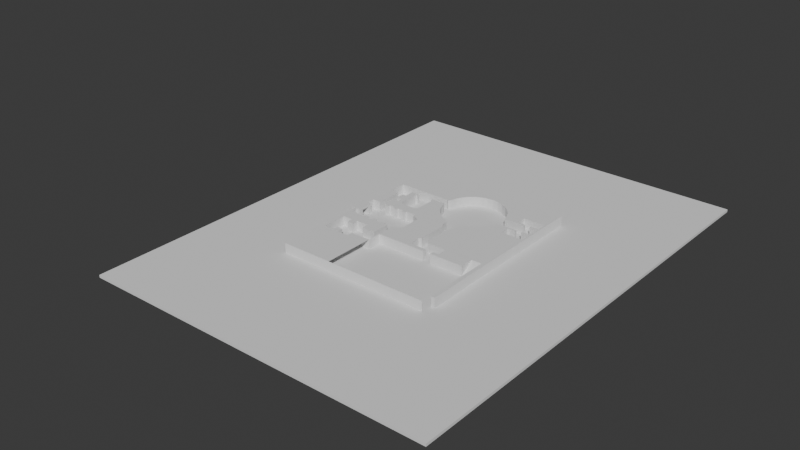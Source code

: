# Source: BlenderPyramid.blend  (saved by Blender 4.2.66; exported with 4.5.12 LTS)
import bpy
from mathutils import Matrix  # noqa: F401  (used for matrix-valued properties, if any)

bpy.ops.wm.read_factory_settings(use_empty=True)
scene = bpy.context.scene
scene.name = 'Scene'

# ---- collections
col_collection = bpy.data.collections.new('Collection'); scene.collection.children.link(col_collection)

# ---- world
world_world = bpy.data.worlds.new('World'); scene.world = world_world
world_world.use_nodes = True; world_world.node_tree.nodes.clear()
_N = world_world.node_tree.nodes; _L = world_world.node_tree.links
n0 = _N.new('ShaderNodeOutputWorld'); n0.name = 'World Output'; n0.location = (300, 300)
n1 = _N.new('ShaderNodeBackground'); n1.name = 'Background'; n1.location = (10, 300)
n1.inputs[0].default_value = (0.05088, 0.05088, 0.05088, 1.0)
_L.new(n1.outputs[0], n0.inputs[0])
n0.is_active_output = True
world_world.color = (0.05088, 0.05088, 0.05088)
world_world.sun_shadow_jitter_overblur = 0.0

# ---- meshes
me_cube_004 = bpy.data.meshes.new('Cube.004')
me_cube_004.from_pydata([(-1.0, -1.0, -1.0), (-1.0, -1.0, -0.5763), (-1.0, 1.0, -1.0), (-1.0, 1.0, -0.5763), (1.0, -1.0, -1.0), (1.0, -1.0, -0.5763), (1.0, 1.0, -1.0), (1.0, 1.0, -0.5763), (-1.0, -1.0, 0.1904), (-1.0, 1.0, 0.1904), (1.0, 1.0, 0.1904), (1.0, -1.0, 0.1904)], [], [(0, 1, 3, 2), (2, 3, 7, 6), (6, 7, 5, 4), (4, 5, 1, 0), (2, 6, 4, 0), (7, 3, 9, 10), (10, 9, 8, 11), (5, 7, 10, 11), (3, 1, 8, 9), (1, 5, 11, 8)])
_uv = me_cube_004.uv_layers.new(name='UVMap')
_uv.uv.foreach_set('vector', [0.375, 0.0, 0.625, 0.0, 0.625, 0.25, 0.375, 0.25, 0.375, 0.25, 0.625, 0.25, 0.625, 0.5, 0.375, 0.5, 0.375, 0.5, 0.625, 0.5, 0.625, 0.75, 0.375, 0.75, 0.375, 0.75, 0.625, 0.75, 0.625, 1.0, 0.375, 1.0, 0.125, 0.5, 0.375, 0.5, 0.375, 0.75, 0.125, 0.75, 0.625, 0.5, 0.625, 0.25, 0.625, 0.25, 0.625, 0.5, 0.625, 0.5, 0.875, 0.5, 0.875, 0.75, 0.625, 0.75, 0.625, 0.75, 0.625, 0.5, 0.625, 0.5, 0.625, 0.75, 0.625, 0.25, 0.625, 0.0, 0.625, 0.0, 0.625, 0.25, 0.625, 1.0, 0.625, 0.75, 0.625, 0.75, 0.625, 1.0])
me_cube_004.update()
me_circle_003 = bpy.data.meshes.new('Circle.003')
me_circle_003.from_pydata([(-1.0, 0.0, 0.0), (-0.9808, -0.1951, 0.0), (-0.9239, -0.3827, 0.0), (-0.8315, -0.5556, 0.0), (-0.7071, -0.7071, 0.0), (-0.5556, -0.8315, 0.0), (-0.3827, -0.9239, 0.0), (0.1951, -0.9808, 0.0), (-0.9808, -0.1951, 0.0), (-0.9239, -0.3827, 0.0), (-0.8315, -0.5556, 0.0), (-0.7071, -0.7071, 0.0), (-0.5556, -0.8315, 0.0), (-0.3827, -0.9239, 0.0), (-0.1951, -0.9808, 0.0), (0.0, 1.0, 0.3008), (-0.1951, 0.9808, 0.3008), (-0.3827, 0.9239, 0.3008), (-0.5556, 0.8315, 0.3008), (-0.7071, 0.7071, 0.3008), (-0.8315, 0.5556, 0.3008), (-0.9239, 0.3827, 0.3008), (-0.9808, 0.1951, 0.3008), (-0.9808, -0.1951, 0.3008), (-0.9239, -0.3827, 0.3008), (-0.8315, -0.5556, 0.3008), (-0.7071, -0.7071, 0.3008), (-0.5556, -0.8315, 0.3008), (-0.3827, -0.9239, 0.3008), (0.1951, -0.9808, 0.3008), (0.5556, -0.8315, 0.3008), (0.7071, -0.7071, 0.3008), (0.8315, -0.5556, 0.3008), (0.9808, -0.1951, 0.3008), (0.9239, 0.3827, 0.3008), (0.8315, 0.5556, 0.3008), (0.7071, 0.7071, 0.3008), (0.5556, 0.8315, 0.3008), (0.3827, 0.9239, 0.3008), (0.1951, 0.9808, 0.3008), (-2.647, -1.925, 0.0), (-2.647, -1.925, 0.2406), (-2.647, -1.805, 0.0), (-2.647, -1.805, 0.2406), (-2.527, -1.925, 0.0), (-2.527, -1.925, 0.2406), (-2.527, -1.805, 0.0), (-2.527, -1.805, 0.2406), (-2.647, -1.925, 0.3008), (-2.647, -1.805, 0.3008), (-2.527, -1.805, 0.3008), (-2.527, -1.925, 0.3008), (-2.647, -1.564, 0.2406), (-2.527, -1.564, 0.2406), (-2.647, -1.564, 0.3008), (-2.527, -1.564, 0.3008), (-2.647, -1.444, 0.2406), (-2.527, -1.444, 0.2406), (-2.647, -1.444, 0.3008), (-2.527, -1.444, 0.3008), (-2.647, -1.564, 0.0), (-2.527, -1.564, 0.0), (-2.647, -1.444, 0.0), (-2.527, -1.444, 0.0), (-2.707, -1.805, 0.0), (-2.707, -1.925, 0.0), (-2.707, -1.925, 0.2406), (-2.707, -1.805, 0.2406), (-2.707, -1.925, 0.3008), (-2.707, -1.805, 0.3008), (-2.707, -1.564, 0.3008), (-2.707, -1.564, 0.2406), (-2.707, -1.444, 0.3008), (-2.707, -1.444, 0.2406), (-2.707, -1.444, 0.0), (-2.707, -1.564, 0.0), (-2.827, -1.805, 0.0), (-2.827, -1.925, 0.0), (-2.827, -1.925, 0.2406), (-2.827, -1.805, 0.2406), (-2.827, -1.925, 0.3008), (-2.827, -1.805, 0.3008), (-2.827, -1.564, 0.3008), (-2.827, -1.564, 0.2406), (-2.827, -1.444, 0.3008), (-2.827, -1.444, 0.2406), (-2.827, -1.444, 0.0), (-2.827, -1.564, 0.0), (-2.707, -1.143, 0.0), (-2.647, -1.143, 0.0), (-2.707, -1.143, 0.3008), (-2.707, -2.166, 0.3008), (-2.647, -2.166, 0.3008), (-2.647, -2.166, 0.0), (-2.707, -2.166, 0.0), (-2.707, -2.226, 0.3008), (-2.647, -2.226, 0.3008), (-2.707, -2.226, 0.0), (-2.406, -2.166, 0.3008), (-2.406, -2.166, 0.0), (-2.406, -2.226, 0.3008), (-2.226, -1.203, 0.3008), (-2.226, -1.203, 0.0), (-2.226, -1.143, 0.3008), (-2.226, -1.143, 0.0), (-2.226, -2.166, 0.3008), (-2.226, -2.166, 0.0), (-2.226, -2.226, 0.3008), (-2.166, -1.203, 0.3008), (-2.166, -1.203, 0.0), (-2.166, -1.143, 0.3008), (-2.166, -1.143, 0.0), (-2.166, -2.166, 0.3008), (-2.166, -2.166, 0.0), (-2.166, -2.226, 0.3008), (-2.045, -1.203, 0.3008), (-2.045, -1.203, 0.0), (-2.045, -1.143, 0.3008), (-2.045, -1.143, 0.0), (-2.045, -2.166, 0.3008), (-2.045, -2.166, 0.0), (-2.045, -2.226, 0.3008), (-1.865, -1.203, 0.3008), (-1.865, -1.203, 0.0), (-1.865, -1.143, 0.3008), (-1.865, -1.143, 0.0), (-1.865, -2.166, 0.3008), (-1.865, -2.166, 0.0), (-1.865, -2.226, 0.3008), (-2.166, -2.105, 0.3008), (-2.166, -2.105, 0.0), (-2.045, -2.105, 0.3008), (-2.045, -2.105, 0.0), (-2.166, -1.263, 0.3008), (-2.166, -1.263, 0.0), (-2.045, -1.263, 0.3008), (-2.045, -1.263, 0.0), (-1.745, -1.203, 0.3008), (-1.745, -1.203, 0.0), (-1.745, -1.143, 0.3008), (-1.745, -1.143, 0.0), (-1.745, -2.166, 0.3008), (-1.745, -2.166, 0.0), (-1.745, -2.226, 0.3008), (-1.865, -2.105, 0.3008), (-1.865, -2.105, 0.0), (-1.745, -2.105, 0.3008), (-1.745, -2.105, 0.0), (-1.865, -1.263, 0.3008), (-1.865, -1.263, 0.0), (-1.745, -1.263, 0.3008), (-1.745, -1.263, 0.0), (-1.564, -1.203, 0.3008), (-1.564, -1.203, 0.0), (-1.564, -1.143, 0.3008), (-1.564, -1.143, 0.0), (-1.564, -2.166, 0.3008), (-1.564, -2.166, 0.0), (-1.564, -2.226, 0.3008), (-1.444, -1.203, 0.3008), (-1.444, -1.203, 0.0), (-1.444, -1.143, 0.3008), (-1.444, -1.143, 0.0), (-1.444, -2.166, 0.3008), (-1.444, -2.166, 0.0), (-1.444, -2.226, 0.3008), (-1.564, -2.105, 0.3008), (-1.564, -2.105, 0.0), (-1.444, -2.105, 0.3008), (-1.444, -2.105, 0.0), (-1.564, -1.263, 0.3008), (-1.564, -1.263, 0.0), (-1.444, -1.263, 0.3008), (-1.444, -1.263, 0.0), (-1.323, -1.203, 0.3008), (-1.323, -1.203, 0.0), (-1.323, -1.143, 0.3008), (-1.323, -1.143, 0.0), (-1.323, -2.166, 0.3008), (-1.323, -2.166, 0.0), (-1.323, -2.226, 0.3008), (-1.323, -2.226, 0.0), (-2.226, -0.9023, 0.3008), (-2.226, -0.9023, 0.0), (-2.166, -0.9023, 0.3008), (-2.166, -0.9023, 0.0), (-2.226, -0.8422, 0.3008), (-2.226, -0.8422, 0.0), (-2.166, -0.8422, 0.3008), (-2.166, -0.8422, 0.0), (-2.045, -0.9023, 0.3008), (-2.045, -0.9023, 0.0), (-2.045, -0.8422, 0.3008), (-2.045, -0.8422, 0.0), (-1.985, -0.9023, 0.3008), (-1.985, -0.9023, 0.0), (-1.985, -0.8422, 0.3008), (-1.985, -0.8422, 0.0), (-2.045, -0.6617, 0.3008), (-2.045, -0.6617, 0.0), (-1.985, -0.6617, 0.3008), (-1.985, -0.6617, 0.0), (-2.045, -0.6016, 0.3008), (-2.045, -0.6016, 0.0), (-1.985, -0.6016, 0.3008), (-1.985, -0.6016, 0.0), (-2.166, -0.6617, 0.3008), (-2.166, -0.6617, 0.0), (-2.166, -0.6016, 0.3008), (-2.166, -0.6016, 0.0), (-2.226, -0.6617, 0.3008), (-2.226, -0.6617, 0.0), (-2.226, -0.6016, 0.3008), (-2.226, -0.6016, 0.0), (-2.166, -0.4812, 0.3008), (-2.166, -0.4812, 0.0), (-2.226, -0.4812, 0.3008), (-2.226, -0.4812, 0.0), (-2.166, -0.4211, 0.3008), (-2.166, -0.4211, 0.0), (-2.226, -0.4211, 0.3008), (-2.226, -0.4211, 0.0), (-2.647, -1.444, 0.3008), (-2.707, -1.203, 0.0), (-2.647, -1.143, 0.3008), (-2.707, -1.143, 0.3008), (-2.707, -1.203, 0.3008), (-2.707, -1.444, 0.3008), (-2.647, -1.143, 0.3008), (-2.707, -1.444, 0.0), (-2.105, -0.4812, 0.3008), (-2.105, -0.4812, 0.0), (-2.105, -0.4211, 0.3008), (-2.105, -0.4211, 0.0), (-2.045, -0.4812, 0.3008), (-2.045, -0.4812, 0.0), (-2.045, -0.4211, 0.3008), (-2.045, -0.4211, 0.0), (-2.105, -0.1805, 0.3008), (-2.105, -0.1805, 0.0), (-2.045, -0.1805, 0.3008), (-2.045, -0.1805, 0.0), (-2.105, -0.1805, 0.3008), (-2.105, -0.1805, 0.0), (-2.045, -0.1805, 0.3008), (-2.045, -0.1805, 0.0), (-2.707, -1.143, 0.0), (-2.647, -1.444, 0.0), (-2.647, -1.143, 0.0), (-2.105, -0.1805, 0.3008), (-2.105, -0.1805, 0.0), (-2.045, -0.1805, 0.3008), (-2.045, -0.1805, 0.0), (-2.105, -0.1203, 0.3008), (-2.105, -0.1203, 0.0), (-2.045, -0.1203, 0.3008), (-2.045, -0.1203, 0.0), (-1.925, -0.1805, 0.3008), (-1.925, -0.1805, 0.0), (-1.925, -0.1203, 0.3008), (-1.925, -0.1203, 0.0), (-1.323, -1.143, 0.3008), (-1.323, -1.143, 0.0), (-1.323, -0.9023, 0.3008), (-1.323, -0.9023, 0.0), (-1.925, -0.9023, 0.3008), (-1.925, -0.9023, 0.0), (-1.925, -0.8422, 0.3008), (-1.925, -0.8422, 0.0), (-1.925, -0.6617, 0.3008), (-1.925, -0.6617, 0.0), (-1.925, -0.6016, 0.3008), (-1.925, -0.6016, 0.0), (-1.925, -0.6016, 0.3008), (-1.925, -0.6016, 0.0), (-1.925, -0.4812, 0.3008), (-1.925, -0.4812, 0.0), (-1.925, -0.4211, 0.3008), (-1.925, -0.4211, 0.0), (-1.925, -0.1805, 0.3008), (-1.925, -0.1805, 0.0), (-1.925, -0.4812, 0.3008), (-1.925, -0.4812, 0.0), (-1.925, -0.4211, 0.3008), (-1.925, -0.4211, 0.0), (-1.925, -0.1805, 0.3008), (-1.925, -0.1805, 0.0), (-1.925, -0.1203, 0.3008), (-1.925, -0.1203, 0.0), (-1.143, -1.203, 0.3008), (-1.143, -1.203, 0.0), (-1.143, -1.143, 0.3008), (-1.143, -1.143, 0.0), (-2.647, -1.203, 0.0), (-2.647, -1.203, 0.3008), (-2.647, -1.203, 0.3008), (-2.647, -1.203, 0.0), (-2.406, -1.203, 0.3008), (-2.406, -1.203, 0.0), (-2.406, -1.143, 0.3008), (-2.406, -1.143, 0.0), (-2.647, -0.4211, 0.0), (-2.707, -0.4211, 0.0), (-2.647, -0.4211, 0.3008), (-2.707, -0.4211, 0.3008), (-2.647, -0.4211, 0.3008), (-2.647, -0.4211, 0.0), (-2.406, -0.4812, 0.3008), (-2.406, -0.4812, 0.0), (-2.406, -0.4211, 0.3008), (-2.406, -0.4211, 0.0), (-2.647, 0.1203, 0.0), (-2.707, 0.1203, 0.0), (-2.647, 0.1203, 0.3008), (-2.707, 0.1203, 0.3008), (-2.707, 1.023, 0.0), (-2.707, 1.023, 0.3008), (-1.023, 0.1203, 0.3008), (-1.023, 0.1203, 0.0), (-1.865, -0.9023, 0.3008), (-1.865, -0.9023, 0.0), (-1.865, -0.8422, 0.3008), (-1.865, -0.8422, 0.0), (-1.865, -0.1805, 0.3008), (-1.865, -0.1805, 0.0), (-1.865, -0.1203, 0.3008), (-1.865, -0.1203, 0.0), (-1.323, -0.1805, 0.3008), (-1.323, -0.1805, 0.0), (-1.143, -0.1805, 0.3008), (-1.143, -0.1805, 0.0), (-1.023, -0.1805, 0.3008), (-1.023, -0.1805, 0.0), (-1.323, -0.1203, 0.3008), (-1.323, -0.1203, 0.0), (-1.143, -0.1203, 0.3008), (-1.143, -0.1203, 0.0), (-1.023, -0.1203, 0.3008), (-1.023, -0.1203, 0.0), (-1.384, -0.1805, 0.3008), (-1.384, -0.1805, 0.0), (-1.384, -0.1203, 0.3008), (-1.384, -0.1203, 0.0), (-1.023, -0.8422, 0.3008), (-1.143, -0.8422, 0.3008), (-1.323, -0.8422, 0.3008), (-1.323, -0.8422, 0.0), (-1.143, -0.8422, 0.0), (-1.143, -0.8422, 0.3008), (-1.323, -0.8422, 0.0), (-1.023, -0.8422, 0.3008), (-1.323, -0.8422, 0.3008), (-1.143, -0.8422, 0.0), (-1.023, -0.9023, 0.3008), (-1.323, -0.9023, 0.3008), (-1.143, -0.9023, 0.0), (-1.143, -0.9023, 0.3008), (-1.323, -0.9023, 0.0), (-1.023, -0.9023, 0.3008), (-1.323, -0.9023, 0.3008), (-1.143, -0.9023, 0.0), (-1.023, -0.9023, 0.0), (-1.143, -0.9023, 0.3008), (-1.323, -0.9023, 0.0), (-1.384, -0.9023, 0.0), (-1.384, -0.8422, 0.0), (-1.384, -0.8422, 0.3008), (-1.384, -0.9023, 0.3008), (-1.143, -2.166, 0.3008), (-1.143, -2.166, 0.0), (-1.143, -2.226, 0.3008), (-1.143, -2.226, 0.0), (-0.1805, -2.166, 0.3008), (-0.1805, -2.166, 0.0), (-0.1805, -2.226, 0.3008), (-0.1805, -2.226, 0.0), (-7.682, -1.642, 0.0), (-7.69, -1.651, 0.0), (-7.7, -1.684, 0.0), (-7.699, -1.696, 0.0), (-7.695, -1.707, 0.0), (-7.673, -1.734, 0.0), (-7.663, -1.74, 0.0), (-7.628, -1.743, 0.0), (-7.597, -1.727, 0.0), (-7.581, -1.696, 0.0), (-7.58, -1.684, 0.0), (-7.59, -1.651, 0.0), (-7.597, -1.642, 0.0), (-7.606, -1.634, 0.0), (-7.682, -1.642, 0.0), (-7.69, -1.651, 0.0), (-7.7, -1.684, 0.0), (-7.699, -1.696, 0.0), (-7.695, -1.707, 0.0), (-7.673, -1.734, 0.0), (-7.663, -1.74, 0.0), (-7.628, -1.743, 0.0), (-7.597, -1.727, 0.0), (-7.581, -1.696, 0.0), (-7.58, -1.684, 0.0), (-7.59, -1.651, 0.0), (-7.597, -1.642, 0.0), (-7.606, -1.634, 0.0), (-7.682, -1.642, 0.0), (-7.69, -1.651, 0.0), (-7.7, -1.684, 0.0), (-7.699, -1.696, 0.0), (-7.695, -1.707, 0.0), (-7.673, -1.734, 0.0), (-7.663, -1.74, 0.0), (-7.628, -1.743, 0.0), (-7.597, -1.727, 0.0), (-7.581, -1.696, 0.0), (-7.58, -1.684, 0.0), (-7.59, -1.651, 0.0), (-7.597, -1.642, 0.0), (-7.606, -1.634, 0.0), (-0.8471, 0.4454, 0.3008), (-0.8471, 0.4454, 0.3008), (-0.9808, -0.1951, 0.3008), (-1.023, -0.1203, 0.3008), (-0.9808, -0.1951, 0.0), (-1.023, -0.1203, 0.0), (-0.9808, 0.1951, 0.3008), (-1.023, 0.1203, 0.3008), (-1.023, 0.1203, 0.0), (-0.9239, -0.3827, 0.0), (-0.8315, -0.5556, 0.0), (-0.7071, -0.7071, 0.0), (-0.5556, -0.8315, 0.0), (-0.3827, -0.9239, 0.0), (-0.1951, -0.9808, 0.0), (0.1951, -0.9808, 0.0), (-0.1951, 0.9808, 0.3008), (0.0, 1.0, 0.3008), (-0.3827, 0.9239, 0.3008), (-0.5556, 0.8315, 0.3008), (-0.7071, 0.7071, 0.3008), (-0.8315, 0.5556, 0.3008), (-0.9239, 0.3827, 0.3008), (-0.9239, -0.3827, 0.3008), (-0.8315, -0.5556, 0.3008), (-0.7071, -0.7071, 0.3008), (-0.5556, -0.8315, 0.3008), (-0.3827, -0.9239, 0.3008), (-0.1951, -0.9808, 0.3008), (0.1951, -0.9808, 0.3008), (0.5556, -0.8315, 0.3008), (0.7071, -0.7071, 0.3008), (0.8315, -0.5556, 0.3008), (0.9808, -0.1951, 0.3008), (0.9239, 0.3827, 0.3008), (0.8315, 0.5556, 0.3008), (0.7071, 0.7071, 0.3008), (0.5556, 0.8315, 0.3008), (0.3827, 0.9239, 0.3008), (0.1951, 0.9808, 0.3008), (-0.9258, -0.1717, 0.3008), (-0.9705, -0.09111, 0.3008), (-0.9258, -0.1717, 0.0), (-0.9705, -0.09111, 0.0), (-0.1834, 0.9222, 0.0), (0.0, 0.9402, 0.0), (-0.3598, 0.8687, 0.0), (-0.5224, 0.7818, 0.0), (-0.6648, 0.6648, 0.0), (-0.7818, 0.5224, 0.0), (-0.8687, 0.3598, 0.0), (-0.9258, 0.1717, 0.0), (-0.9258, 0.1717, 0.3008), (-0.9705, 0.09111, 0.3008), (-0.9705, 0.09111, 0.0), (-0.8687, -0.3598, 0.0), (-0.7818, -0.5224, 0.0), (-0.6648, -0.6648, 0.0), (-0.5224, -0.7818, 0.0), (-0.3598, -0.8687, 0.0), (-0.2436, -0.9222, 0.0), (0.237, -0.9222, 0.0), (0.3598, -0.8687, 0.0), (0.5224, -0.7818, 0.0), (0.6648, -0.6648, 0.0), (0.7818, -0.5224, 0.0), (0.8687, -0.3598, 0.0), (0.9222, -0.1834, 0.0), (0.9222, 0.1834, 0.0), (0.8687, 0.3598, 0.0), (0.7818, 0.5224, 0.0), (0.6648, 0.6648, 0.0), (0.5224, 0.7818, 0.0), (0.3598, 0.8687, 0.0), (0.1834, 0.9222, 0.0), (-0.1834, 0.9222, 0.3008), (0.0, 0.9402, 0.3008), (-0.3598, 0.8687, 0.3008), (-0.5224, 0.7818, 0.3008), (-0.6648, 0.6648, 0.3008), (-0.7818, 0.5224, 0.3008), (-0.8687, 0.3598, 0.3008), (-0.8687, -0.3598, 0.3008), (-0.7818, -0.5224, 0.3008), (-0.6648, -0.6648, 0.3008), (-0.5224, -0.7818, 0.3008), (-0.3598, -0.8687, 0.3008), (-0.2436, -0.9222, 0.3008), (0.237, -0.9222, 0.3008), (0.3598, -0.8687, 0.3008), (0.5224, -0.7818, 0.3008), (0.6648, -0.6648, 0.3008), (0.7818, -0.5224, 0.3008), (0.8687, -0.3598, 0.3008), (0.9222, -0.1834, 0.3008), (0.9222, 0.1834, 0.3008), (0.8687, 0.3598, 0.3008), (0.7818, 0.5224, 0.3008), (0.6648, 0.6648, 0.3008), (0.5224, 0.7818, 0.3008), (0.3598, 0.8687, 0.3008), (0.1834, 0.9222, 0.3008), (-0.5414, -1.203, 0.3008), (-0.5414, -1.203, 0.0), (-0.5414, -0.9023, 0.0), (-0.5414, -0.9023, 0.3008), (-0.5414, -1.203, 0.3008), (-0.5414, -1.203, 0.0), (-0.5414, -0.9023, 0.3008), (-0.5414, -0.9023, 0.0), (-0.5414, -0.9023, 0.3008), (-0.3827, -0.9239, 0.3008), (-0.3827, -0.9239, 0.0), (1.023, -1.263, 0.3008), (0.1805, -1.263, 0.0), (0.1805, -1.263, 0.3008), (-2.647, -2.226, 0.3008), (-2.707, -2.226, 0.3008), (-1.143, -1.203, 0.3008), (-1.143, -1.203, 0.0), (-1.143, -1.263, 0.3008), (-1.143, -1.263, 0.0), (-0.1805, -1.203, 0.3008), (-0.1805, -1.263, 0.3008), (-0.1805, -1.263, 0.0), (-0.1805, -1.203, 0.0), (-2.707, -2.226, 0.0), (-2.406, -2.226, 0.3008), (-2.226, -2.226, 0.3008), (-2.166, -2.226, 0.3008), (-2.045, -2.226, 0.3008), (-1.865, -2.226, 0.3008), (-1.745, -2.226, 0.3008), (-1.564, -2.226, 0.3008), (-1.444, -2.226, 0.3008), (-1.323, -2.226, 0.3008), (-1.323, -2.226, 0.0), (-2.707, -2.707, 0.3008), (-2.707, -2.707, 0.0), (-2.59, -2.527, 0.3008), (-2.285, -2.527, 0.3008), (-2.59, -2.527, 0.0), (-2.285, -2.527, 0.0), (-2.59, -2.707, 0.0), (-2.59, -2.707, 0.3008), (-2.602, -2.226, 0.3008), (-1.323, -2.707, 0.3008), (-1.323, -2.707, 0.0), (-2.196, -2.166, 0.3008), (-2.196, -2.166, 0.0), (-2.285, -2.707, 0.0), (-2.285, -2.707, 0.3008), (-1.143, -3.128, 0.3008), (-1.143, -3.128, 0.0), (-1.143, -3.309, 0.3008), (-1.143, -3.309, 0.0), (-1.745, -3.128, 0.3008), (-1.745, -3.128, 0.0), (-1.745, -3.309, 0.3008), (-1.745, -3.309, 0.0), (-2.527, -2.166, 0.3008), (-2.527, -2.166, 0.0), (-2.256, -2.226, 0.3008), (-2.106, -2.707, 0.0), (-2.106, -2.226, 0.3008), (-2.106, -2.707, 0.3008), (-1.743, -2.707, 0.3008), (-1.743, -2.707, 0.0), (-2.105, -3.128, 0.3008), (-2.105, -3.128, 0.0), (-2.105, -3.309, 0.3008), (-2.105, -3.309, 0.0), (-2.286, -3.128, 0.3008), (-2.286, -3.128, 0.0), (-2.286, -3.309, 0.3008), (-2.286, -3.309, 0.0), (-2.587, -3.128, 0.3008), (-2.587, -3.128, 0.0), (-2.587, -3.309, 0.3008), (-2.587, -3.309, 0.0), (-2.707, -3.128, 0.3008), (-2.707, -3.128, 0.0), (-2.707, -3.309, 0.3008), (-2.707, -3.309, 0.0), (-1.743, -2.51, 0.0), (-2.106, -2.51, 0.0), (-2.106, -2.51, 0.3008), (-1.743, -2.51, 0.3008), (-2.587, -4.692, 0.3008), (-2.587, -4.692, 0.0), (-2.707, -4.692, 0.3008), (-2.707, -4.692, 0.0), (-1.143, -4.692, 0.3008), (-1.143, -4.692, 0.0), (-1.745, -4.692, 0.3008), (-1.745, -4.692, 0.0), (1.023, -1.263, 0.3008), (1.023, -0.1805, 0.3008), (1.263, -1.263, 0.3008), (1.263, -1.263, 0.0), (1.263, -0.1805, 0.3008), (1.263, -0.1805, 0.0), (1.263, 0.1805, 0.3008), (1.263, 0.1805, 0.0), (-2.707, 1.323, 0.3008), (-2.707, 1.323, 0.0), (-1.143, -4.692, 0.3008), (-1.143, -4.692, 0.0), (-0.1805, -4.692, 0.3008), (-0.1805, -4.692, 0.0), (1.263, -0.2363, 0.0), (1.263, -0.2363, 0.3008), (1.263, 0.2399, 0.3008), (1.323, -0.1805, 0.0), (1.323, -0.1805, 0.3008), (1.323, 0.1805, 0.0), (1.323, 0.1805, 0.3008), (1.323, 0.2399, 0.0), (1.323, -0.2363, 0.0), (1.323, -0.2363, 0.3008), (1.323, 0.2399, 0.3008), (1.263, -0.5371, 0.3008), (1.263, -0.5371, 0.0), (1.323, -0.5371, 0.0), (1.564, -0.1805, 0.0), (1.564, -0.1805, 0.3008), (1.564, -0.2363, 0.0), (1.564, -0.2363, 0.3008), (1.564, 0.1805, 0.0), (1.564, 0.1805, 0.3008), (1.564, 0.2399, 0.0), (1.564, 0.2399, 0.3008), (1.263, 0.5407, 0.3008), (1.323, 0.5407, 0.0), (1.323, 0.5407, 0.3008), (1.263, -0.5972, 0.0), (2.045, -1.259, 0.0), (1.985, -0.5371, 0.3008), (1.985, -0.5371, 0.0), (1.985, 0.5407, 0.0), (1.985, 0.5407, 0.3008), (0.1831, -2.166, 0.3008), (2.045, -0.5371, 0.3008), (2.045, -0.5371, 0.0), (2.045, 0.5407, 0.0), (2.045, 0.5407, 0.3008), (2.045, 1.323, 0.0), (1.323, -0.5371, 0.3008), (1.266, -2.166, 0.0), (0.1831, -2.166, 0.0), (1.985, 0.2399, 0.0), (1.985, 0.2399, 0.3008), (2.045, 0.2399, 0.0), (2.045, 0.2399, 0.3008), (1.985, -0.2363, 0.3008), (1.985, -0.2363, 0.0), (2.045, -0.2363, 0.3008), (2.045, -0.2363, 0.0), (1.985, -0.1761, 0.3008), (1.985, -0.1761, 0.0), (2.045, -0.1761, 0.3008), (2.045, -0.1761, 0.0), (1.985, 0.1797, 0.0), (1.985, 0.1797, 0.3008), (2.045, 0.1797, 0.0), (2.045, 0.1797, 0.3008), (1.745, 0.2399, 0.0), (1.745, 0.2399, 0.3008), (1.745, -0.2363, 0.3008), (1.745, -0.2363, 0.0), (1.745, -0.1761, 0.3008), (1.745, -0.1761, 0.0), (1.745, 0.1797, 0.0), (1.745, 0.1797, 0.3008), (2.045, 1.323, 0.3008), (2.045, -1.259, 0.3008), (1.266, -2.166, 0.3008), (2.048, -2.161, 0.0), (2.048, -2.161, 0.3008), (-0.1805, -2.226, 0.3008), (-0.1805, -2.226, 0.0), (-0.1805, -4.692, 0.3008), (-0.1805, -4.692, 0.0), (0.184, -2.286, 0.3008), (0.184, -2.286, 0.0), (2.049, -2.282, 0.0), (2.049, -2.282, 0.3008), (-0.1805, -2.707, 0.3008), (-1.143, -2.707, 0.0), (-1.143, -2.707, 0.3008), (-0.1805, -2.707, 0.0), (-0.1805, -2.587, 0.3008), (-0.1805, -2.587, 0.0), (0.782, -4.692, 0.3008), (0.782, -4.692, 0.0), (1.082, -1.263, 0.0), (1.082, -1.263, 0.3008), (1.084, -2.166, 0.0), (1.084, -2.166, 0.3008), (1.085, -2.286, 0.0), (1.085, -2.286, 0.3008), (1.263, -4.692, 0.3008), (1.263, -4.692, 0.0), (1.925, -4.692, 0.0), (1.925, -4.692, 0.3008), (0.1203, -1.263, 0.3008), (0.1203, -1.263, 0.0), (0.123, -2.166, 0.3008), (0.123, -2.166, 0.0), (-0.1203, -2.166, 0.3008), (-0.1203, -2.166, 0.0), (-0.1203, -1.263, 0.3008), (-0.1203, -1.263, 0.0), (0.1834, -1.207, 0.0), (0.1834, -1.207, 0.3008), (2.048, -2.221, 0.3008), (2.048, -2.221, 0.0), (0.1836, -2.226, 0.3008), (1.266, -2.226, 0.3008), (0.1836, -2.226, 0.0), (1.266, -2.226, 0.0), (1.085, -2.226, 0.0), (1.085, -2.226, 0.3008), (-0.1805, -1.381, 0.0), (-0.1805, -1.381, 0.3008), (-0.9023, -1.381, 0.0), (-0.9023, -1.381, 0.3008), (-0.1203, -1.381, 0.0), (-0.1203, -1.381, 0.3008), (-0.1805, -2.048, 0.0), (-0.1805, -2.048, 0.3008), (-0.9023, -2.048, 0.0), (-0.9023, -2.048, 0.3008), (-0.1203, -2.048, 0.0), (-0.1203, -2.048, 0.3008), (0.3609, -2.587, 0.0), (0.3609, -2.587, 0.3008), (0.6016, -2.587, 0.3008), (0.6016, -2.587, 0.0), (0.782, -2.587, 0.3008), (0.782, -2.587, 0.0), (0.782, -2.587, 0.3008), (0.782, -2.587, 0.0), (0.7843, -2.286, 0.0), (0.7843, -2.286, 0.3008), (0.3609, -2.707, 0.3008), (0.3609, -2.707, 0.0), (0.6016, -2.707, 0.0), (1.624, -2.707, 0.0), (0.6016, -2.707, 0.3008), (1.624, -2.707, 0.3008), (1.625, -2.283, 0.0), (2.045, -2.707, 0.0), (1.625, -2.283, 0.3008), (1.928, -2.282, 0.0), (1.925, -2.707, 0.0), (2.049, -2.703, 0.3008), (1.925, -2.707, 0.3008), (1.928, -2.282, 0.3008), (1.624, -2.587, 0.3008), (1.955, -4.398, 0.01201), (2.075, -4.398, 0.01201), (2.079, -4.393, 0.3128), (1.955, -4.398, 0.3128), (0.3609, -2.887, 0.0), (0.6016, -2.887, 0.0), (0.3609, -3.128, 0.0), (0.6016, -3.128, 0.0), (0.6016, -3.429, 0.0), (0.3609, -3.429, 0.0), (0.3609, -3.128, 0.0), (0.6016, -3.128, 0.0), (0.6016, -3.91, 0.0), (0.3609, -3.91, 0.0), (-0.06016, -2.887, 0.0), (-0.06016, -3.128, 0.0), (-0.3008, -2.887, 0.0), (-0.3008, -3.128, 0.0), (-0.06016, -3.489, 0.0), (-0.3008, -3.489, 0.0)], [(30, 448), (29, 447), (440, 21), (22, 424), (377, 376), (379, 378), (380, 379), (382, 381), (386, 385), (388, 387), (389, 388), (391, 390), (393, 392), (394, 393), (396, 395), (400, 399), (402, 401), (403, 402), (405, 404), (407, 406), (408, 407), (410, 409), (414, 413), (416, 415), (417, 416), (418, 419), (615, 618), (31, 449), (32, 450), (33, 451), (426, 318), (34, 452), (35, 453), (36, 454), (37, 455), (16, 434), (435, 15), (38, 456), (17, 436), (39, 457), (18, 437), (19, 438), (20, 439), (523, 526), (520, 524), (521, 525), (526, 528), (7, 447), (7, 29), (535, 563), (580, 582), (614, 531), (314, 425), (653, 640), (650, 663), (717, 761), (764, 782), (765, 783), (783, 785), (784, 787), (785, 786), (786, 790), (787, 791)], [(1, 2, 9, 8), (2, 3, 10, 9), (3, 4, 11, 10), (4, 5, 12, 11), (5, 6, 13, 12), (311, 318, 317, 313), (618, 619, 485, 512), (8, 338, 423, 422), (337, 23, 420, 421), (27, 28, 445, 444), (26, 27, 444, 443), (25, 26, 443, 442), (24, 25, 442, 441), (23, 24, 441, 420), (49, 54, 70, 69), (42, 43, 47, 46), (46, 47, 45, 44), (44, 45, 41, 40), (42, 46, 44, 40), (45, 47, 50, 51), (50, 49, 48, 51), (43, 42, 64, 67), (41, 45, 51, 48), (47, 43, 52, 53), (60, 52, 71, 75), (50, 47, 53, 55), (48, 49, 69, 68), (49, 50, 55, 54), (57, 56, 58, 59), (54, 55, 59, 58), (55, 53, 57, 59), (56, 57, 63, 62), (61, 60, 62, 63), (57, 53, 61, 63), (54, 58, 72, 70), (53, 52, 60, 61), (72, 73, 85, 84), (67, 64, 76, 79), (74, 75, 87, 86), (69, 70, 82, 81), (66, 68, 80, 78), (42, 40, 65, 64), (52, 43, 67, 71), (62, 60, 75, 74), (40, 48, 92, 93), (77, 78, 79, 76), (79, 78, 80, 81), (83, 82, 84, 85), (79, 81, 82, 83), (83, 85, 86, 87), (64, 65, 77, 76), (73, 74, 86, 85), (68, 69, 81, 80), (70, 72, 84, 82), (65, 66, 78, 77), (71, 67, 79, 83), (75, 71, 83, 87), (579, 578, 98, 99), (68, 65, 94, 91), (48, 68, 91, 92), (65, 40, 93, 94), (128, 121, 548, 549), (91, 94, 97, 95), (567, 566, 112, 113), (102, 101, 103, 104), (99, 98, 105, 106), (111, 110, 117, 118), (102, 104, 111, 109), (101, 102, 109, 108), (121, 114, 547, 548), (103, 101, 108, 110), (184, 110, 261, 263), (95, 97, 544, 535), (120, 113, 130, 132), (109, 111, 118, 116), (115, 108, 133, 135), (158, 143, 550, 551), (110, 108, 115, 117), (117, 115, 122, 124), (118, 117, 124, 125), (120, 119, 126, 127), (116, 118, 125, 123), (115, 116, 123, 122), (130, 129, 131, 132), (113, 112, 129, 130), (119, 120, 132, 131), (112, 119, 131, 129), (133, 134, 136, 135), (108, 109, 134, 133), (109, 116, 136, 134), (116, 115, 135, 136), (140, 139, 154, 155), (139, 137, 152, 154), (124, 122, 137, 139), (125, 124, 139, 140), (142, 127, 145, 147), (123, 125, 140, 138), (123, 138, 151, 149), (145, 144, 146, 147), (141, 142, 147, 146), (127, 126, 144, 145), (126, 141, 146, 144), (148, 149, 151, 150), (138, 137, 150, 151), (137, 122, 148, 150), (122, 123, 149, 148), (153, 155, 162, 160), (157, 156, 166, 167), (142, 141, 156, 157), (138, 140, 155, 153), (137, 138, 153, 152), (159, 160, 175, 174), (96, 95, 535, 534), (154, 152, 159, 161), (155, 154, 161, 162), (167, 166, 168, 169), (156, 163, 168, 166), (163, 164, 169, 168), (164, 157, 167, 169), (170, 171, 173, 172), (153, 160, 173, 171), (159, 152, 170, 172), (152, 153, 171, 170), (161, 159, 174, 176), (162, 161, 176, 177), (164, 163, 178, 179), (160, 162, 177, 175), (183, 182, 186, 187), (103, 110, 184, 182), (111, 104, 183, 185), (104, 103, 182, 183), (215, 217, 221, 219), (187, 186, 188, 189), (182, 184, 188, 186), (185, 189, 193, 191), (185, 183, 187, 189), (191, 193, 197, 195), (184, 185, 191, 190), (189, 188, 192, 193), (188, 184, 190, 192), (200, 196, 267, 269), (192, 196, 200, 198), (192, 190, 194, 196), (190, 191, 195, 194), (198, 202, 208, 206), (193, 192, 198, 199), (197, 193, 199, 201), (201, 205, 272, 270), (203, 202, 204, 205), (198, 200, 204, 202), (195, 197, 268, 266), (201, 199, 203, 205), (206, 208, 212, 210), (202, 203, 209, 208), (203, 199, 207, 209), (199, 198, 206, 207), (211, 210, 212, 213), (207, 206, 210, 211), (209, 207, 211, 213), (213, 212, 216, 217), (208, 209, 274, 273), (212, 208, 214, 216), (209, 213, 217, 215), (218, 219, 221, 220), (214, 215, 231, 230), (217, 216, 220, 221), (216, 214, 218, 220), (231, 233, 237, 235), (215, 219, 233, 231), (218, 214, 230, 232), (219, 218, 232, 233), (236, 234, 281, 283), (230, 231, 235, 234), (232, 230, 234, 236), (232, 236, 240, 238), (240, 241, 245, 244), (237, 241, 280, 278), (233, 232, 238, 239), (237, 233, 239, 241), (241, 239, 243, 245), (239, 238, 242, 243), (238, 240, 244, 242), (225, 228, 224, 90), (242, 244, 251, 249), (252, 250, 254, 256), (244, 245, 252, 251), (245, 243, 250, 252), (243, 242, 249, 250), (254, 253, 255, 256), (250, 249, 253, 254), (249, 251, 255, 253), (252, 256, 260, 258), (258, 260, 288, 286), (256, 255, 259, 260), (251, 252, 258, 257), (255, 251, 257, 259), (261, 262, 264, 263), (185, 184, 263, 264), (110, 111, 262, 261), (111, 185, 264, 262), (265, 266, 320, 319), (267, 268, 270, 269), (269, 270, 272, 271), (205, 204, 271, 272), (197, 201, 270, 268), (196, 194, 265, 267), (204, 200, 269, 271), (194, 195, 266, 265), (273, 274, 276, 275), (214, 208, 273, 275), (209, 215, 276, 274), (215, 214, 275, 276), (277, 278, 280, 279), (236, 237, 278, 277), (240, 236, 277, 279), (241, 240, 279, 280), (281, 282, 284, 283), (237, 236, 283, 284), (235, 237, 284, 282), (234, 235, 282, 281), (267, 265, 319, 321), (257, 258, 286, 285), (259, 257, 285, 287), (260, 259, 287, 288), (351, 348, 329, 327), (175, 177, 292, 290), (174, 175, 290, 289), (228, 248, 89, 224), (226, 294, 228, 225), (248, 246, 88, 89), (229, 227, 226, 223), (246, 225, 90, 88), (90, 224, 303, 304), (74, 72, 227, 229), (293, 294, 295, 296), (248, 228, 305, 306), (223, 226, 225, 246), (227, 222, 294, 226), (247, 229, 223, 293), (58, 62, 247, 222), (62, 74, 229, 247), (293, 223, 246, 248), (222, 247, 293, 294), (72, 58, 222, 227), (300, 248, 306, 310), (294, 293, 298, 297), (293, 248, 300, 298), (228, 294, 297, 299), (306, 305, 309, 310), (298, 300, 310, 308), (89, 88, 302, 301), (224, 89, 301, 303), (228, 299, 309, 305), (299, 297, 307, 309), (303, 301, 311, 313), (304, 314, 316, 315, 312, 302, 88, 90), (310, 309, 297, 298), (319, 320, 322, 321), (323, 324, 326, 325), (286, 288, 326, 324), (285, 286, 324, 323), (266, 268, 322, 320), (268, 267, 321, 322), (287, 285, 323, 325), (288, 287, 325, 326), (348, 350, 331, 329), (352, 349, 328, 330), (349, 351, 327, 328), (336, 335, 337, 338), (334, 333, 335, 336), (327, 329, 335, 333), (328, 327, 339, 340), (329, 331, 337, 335), (330, 328, 334, 336), (340, 339, 341, 342), (327, 333, 341, 339), (333, 334, 342, 341), (334, 328, 340, 342), (346, 357, 364, 365), (355, 357, 346, 347), (356, 353, 343, 344), (354, 356, 344, 345), (346, 345, 351, 349), (347, 346, 349, 352), (344, 343, 350, 348), (345, 344, 348, 351), (176, 291, 356, 354), (292, 177, 357, 355), (177, 176, 354, 357), (356, 353, 358, 362), (354, 356, 362, 359), (355, 357, 363, 360), (357, 354, 359, 363), (364, 367, 366, 365), (345, 346, 365, 366), (354, 345, 366, 367), (357, 354, 367, 364), (368, 370, 374, 372), (369, 371, 370, 368), (179, 178, 180, 181), (373, 372, 374, 375), (741, 743, 539, 542), (371, 369, 373, 375), (332, 361, 360, 352, 330), (336, 338, 332, 330), (174, 289, 291, 176), (621, 620, 513, 486), (422, 423, 461, 460), (421, 420, 458, 459), (338, 337, 421, 423), (9, 8, 422, 427), (10, 9, 427, 428), (11, 10, 428, 429), (12, 11, 429, 430), (13, 12, 430, 431), (14, 13, 431, 432), (461, 459, 458, 460), (471, 472, 469, 470), (490, 517, 518, 491), (465, 496, 497, 466), (491, 518, 519, 492), (479, 506, 507, 480), (466, 497, 498, 467), (492, 519, 494, 463), (480, 507, 508, 481), (467, 498, 499, 468), (481, 508, 509, 482), (468, 499, 470, 469), (482, 509, 510, 483), (483, 510, 511, 484), (484, 511, 512, 485), (460, 458, 500, 473), (473, 500, 501, 474), (474, 501, 502, 475), (486, 513, 514, 487), (475, 502, 503, 476), (487, 514, 515, 488), (476, 503, 504, 477), (463, 494, 493, 462), (488, 515, 516, 489), (477, 504, 505, 478), (462, 493, 495, 464), (489, 516, 517, 490), (464, 495, 496, 465), (427, 422, 460, 473), (428, 427, 473, 474), (429, 428, 474, 475), (430, 429, 475, 476), (420, 441, 500, 458), (431, 430, 476, 477), (441, 442, 501, 500), (432, 431, 477, 478), (425, 426, 472, 471), (442, 443, 502, 501), (423, 421, 459, 461), (443, 444, 503, 502), (444, 445, 504, 503), (445, 446, 505, 504), (172, 173, 160, 159), (332, 423, 422, 427, 428, 429, 430, 522, 361), (420, 421, 337, 358, 523, 444, 443, 442, 441), (445, 444, 523), (628, 629, 616, 617), (430, 431, 522), (445, 523, 528, 529), (522, 431, 530, 527), (505, 446, 432, 478), (447, 506, 479, 433), (731, 732, 447, 433), (539, 538, 536, 537), (743, 744, 538, 539), (559, 560, 558, 557), (540, 541, 542, 543), (536, 538, 541, 540), (372, 373, 728, 727), (539, 537, 543, 542), (543, 537, 360, 361, 527, 522, 530, 431, 432), (540, 446, 445, 529, 523, 528, 358, 362, 536), (432, 446, 540, 543), (506, 447, 732, 533, 614, 616, 629, 618, 512, 511, 510, 509, 508, 507), (535, 544, 556, 555), (107, 100, 545, 546), (143, 128, 549, 550), (165, 158, 551, 552), (180, 165, 552, 553), (114, 107, 546, 547), (100, 96, 534, 545), (181, 180, 553, 554), (562, 561, 559, 557), (554, 553, 564, 565), (92, 91, 95, 96, 100, 107, 114, 121, 128, 143, 158, 165, 180, 178, 163, 156, 141, 126, 119, 112, 566, 105, 98, 578), (568, 569, 558, 560), (106, 105, 566, 567), (370, 371, 571, 570), (570, 571, 575, 574), (571, 573, 577, 575), (572, 570, 574, 576), (585, 565, 564, 584), (93, 92, 578, 579), (568, 581, 583, 569), (587, 589, 593, 591), (575, 577, 576, 574), (593, 597, 596, 592), (588, 586, 590, 592), (586, 587, 591, 590), (596, 594, 598, 600), (591, 593, 592, 590), (595, 594, 596, 597), (587, 586, 588, 589), (598, 599, 601, 600), (556, 561, 595, 599), (595, 597, 601, 599), (596, 600, 608, 606), (603, 602, 605, 604), (583, 581, 603, 604), (585, 584, 605, 602), (94, 93, 579, 99, 106, 567, 113, 120, 127, 142, 157, 164, 179, 181, 554, 565, 585, 602, 603, 581, 568, 560, 559, 561, 556, 544, 97), (561, 562, 594, 595), (556, 599, 598, 555), (555, 598, 594, 562), (607, 606, 608, 609), (600, 601, 609, 608), (601, 597, 607, 609), (572, 576, 612, 624), (613, 611, 610, 612), (607, 597, 577, 613), (607, 613, 612, 606), (576, 577, 589, 588), (596, 606, 612, 576), (545, 534, 535, 555, 562, 557, 558, 569, 583, 604, 605, 584, 564, 553, 552, 551, 550, 549, 548, 547, 546), (433, 479, 480, 481, 482, 483, 484, 485, 619, 628, 617, 713, 532, 731), (693, 616, 694, 696), (315, 316, 622, 623), (620, 630, 650, 652, 658, 663, 692, 622, 316, 314, 313, 317, 425, 471, 470, 499, 498, 497, 496, 495, 493, 494, 519, 518, 517, 516, 515, 514, 513), (304, 303, 313, 314), (624, 625, 627, 626), (708, 375, 698, 710), (486, 487, 488, 489, 490, 491, 492, 463, 462, 464, 465, 466, 467, 468, 469, 472, 426, 311, 312, 315, 623, 664, 662, 657, 651, 635, 633, 621), (638, 635, 651, 652), (637, 636, 644, 645), (635, 638, 649, 648), (628, 619, 631, 636), (618, 629, 637, 632), (619, 618, 632, 631), (630, 620, 634, 638), (620, 621, 633, 634), (628, 636, 641, 640), (629, 628, 640, 639), (642, 643, 645, 644), (636, 631, 642, 644), (632, 637, 645, 643), (631, 632, 643, 642), (646, 648, 649, 647), (634, 633, 646, 647), (638, 634, 647, 649), (633, 635, 648, 646), (630, 638, 652, 650), (622, 692, 664, 623), (652, 651, 657, 658), (660, 661, 675, 674), (660, 693, 654, 661), (657, 662, 670, 668), (668, 670, 682, 680), (658, 657, 668, 669), (662, 663, 671, 670), (663, 658, 669, 671), (675, 673, 677, 679), (661, 656, 673, 675), (656, 655, 672, 673), (655, 660, 674, 672), (678, 679, 682, 683), (674, 675, 679, 678), (672, 674, 678, 676), (676, 681, 680, 677), (669, 685, 691, 681), (673, 672, 686, 687), (671, 669, 681, 683), (670, 671, 683, 682), (687, 686, 688, 689), (691, 690, 680, 681), (685, 684, 690, 691), (677, 680, 682, 679), (676, 677, 689, 688), (672, 676, 688, 686), (668, 680, 690, 684), (677, 673, 687, 689), (678, 683, 681, 676), (669, 668, 684, 685), (663, 662, 664, 692), (640, 641, 656, 661, 654, 617), (713, 617, 666, 715), (655, 656, 641, 665), (637, 665, 641, 636), (639, 616, 693, 660, 655, 665), (637, 629, 639, 665), (740, 735, 701, 718), (734, 733, 704, 703), (654, 693, 696, 695), (532, 667, 726, 724), (714, 533, 659, 716), (617, 654, 695, 666), (626, 627, 700, 699), (375, 374, 697, 698), (573, 625, 613, 577), (735, 737, 702, 701), (739, 734, 703, 717), (374, 705, 709, 697), (698, 697, 709, 710), (371, 375, 708, 706), (374, 370, 707, 705), (699, 700, 712, 711), (737, 739, 717, 702), (616, 714, 716, 694), (532, 713, 715, 667), (711, 712, 720, 719), (719, 720, 721, 722), (701, 702, 717, 718), (744, 742, 541, 538), (723, 724, 726, 725), (533, 532, 724, 723), (659, 533, 723, 725), (667, 659, 725, 726), (745, 730, 729, 746), (741, 542, 730, 745), (542, 541, 729, 730), (748, 372, 727, 752), (532, 533, 732, 731), (694, 716, 740, 736), (667, 715, 739, 737), (666, 695, 734, 738), (696, 694, 736, 733), (715, 666, 738, 739), (659, 667, 737, 735), (695, 696, 733, 734), (716, 659, 735, 740), (737, 726, 667), (728, 375, 373), (697, 698, 728, 727), (727, 372, 374), (659, 725, 735), (726, 737, 735, 725), (541, 729, 540), (732, 723, 533), (731, 532, 724), (542, 543, 730), (723, 732, 731, 724), (730, 543, 540, 729), (541, 742, 746, 729), (747, 741, 745, 751), (751, 745, 746, 752), (750, 748, 742, 744), (749, 750, 744, 743), (747, 749, 743, 741), (373, 369, 749, 747), (369, 368, 750, 749), (368, 372, 748, 750), (728, 751, 752, 727), (373, 747, 751, 728), (742, 748, 752, 746), (710, 709, 754, 753), (708, 705, 707, 706), (755, 757, 758, 756), (757, 758, 760, 759), (762, 761, 760, 759), (705, 708, 764, 763), (755, 756, 765, 767), (766, 768, 767, 765), (705, 763, 754, 709), (754, 763, 764, 753), (717, 769, 771, 718), (769, 703, 704, 771), (770, 703, 772, 773), (703, 770, 774, 704), (766, 773, 772, 769), (775, 773, 778, 781), (704, 776, 775, 774), (776, 771, 766, 773), (775, 776, 773), (759, 777, 771, 762), (704, 733, 740, 718), (755, 767, 768, 777), (766, 769, 771, 777, 768), (780, 781, 778, 779), (773, 770, 779, 778), (774, 775, 781, 780), (770, 774, 780, 779), (782, 784, 793, 792), (792, 793, 795, 794), (795, 793, 796, 797)])
_uv = me_circle_003.uv_layers.new(name='UVMap')
_uv.uv.foreach_set('vector', [0.0, 0.0, 0.0, 0.0, 0.0, 0.0, 0.0, 0.0, 0.0, 0.0, 0.0, 0.0, 0.0, 0.0, 0.0, 0.0, 0.0, 0.0, 0.0, 0.0, 0.0, 0.0, 0.0, 0.0, 0.0, 0.0, 0.0, 0.0, 0.0, 0.0, 0.0, 0.0, 0.0, 0.0, 0.0, 0.0, 0.0, 0.0, 0.0, 0.0, 0.0, 0.0, 0.0, 0.0, 0.0, 0.0, 0.0, 0.0, 0.0, 0.0, 0.625, 0.25, 0.0, 0.0, 0.0, 0.0, 0.0, 0.0, 0.0, 0.0, 0.0, 0.0, 0.0, 0.0, 0.0, 0.0, 0.0, 0.0, 0.0, 0.0, 0.0, 0.0, 0.0, 0.0, 0.0, 0.0, 0.0, 0.0, 0.0, 0.0, 0.0, 0.0, 0.0, 0.0, 0.0, 0.0, 0.0, 0.0, 0.0, 0.0, 0.0, 0.0, 0.0, 0.0, 0.0, 0.0, 0.0, 0.0, 0.0, 0.0, 0.0, 0.0, 0.0, 0.0, 0.0, 0.0, 0.0, 0.0, 0.0, 0.0, 0.0, 0.0, 0.875, 0.5, 0.875, 0.5, 0.875, 0.5, 0.875, 0.5, 0.375, 0.25, 0.625, 0.25, 0.625, 0.5, 0.375, 0.5, 0.375, 0.5, 0.625, 0.5, 0.625, 0.75, 0.375, 0.75, 0.375, 0.75, 0.625, 0.75, 0.625, 1.0, 0.375, 1.0, 0.125, 0.5, 0.375, 0.5, 0.375, 0.75, 0.125, 0.75, 0.625, 0.75, 0.625, 0.5, 0.625, 0.5, 0.625, 0.75, 0.625, 0.5, 0.875, 0.5, 0.875, 0.75, 0.625, 0.75, 0.625, 0.25, 0.375, 0.25, 0.375, 0.25, 0.625, 0.25, 0.625, 1.0, 0.625, 0.75, 0.625, 0.75, 0.625, 1.0, 0.625, 0.5, 0.625, 0.25, 0.625, 0.25, 0.625, 0.5, 0.625, 0.25, 0.625, 0.25, 0.625, 0.25, 0.625, 0.25, 0.625, 0.5, 0.625, 0.5, 0.625, 0.5, 0.625, 0.5, 0.875, 0.75, 0.875, 0.5, 0.875, 0.5, 0.875, 0.75, 0.875, 0.5, 0.625, 0.5, 0.625, 0.5, 0.875, 0.5, 0.625, 0.5, 0.625, 0.25, 0.625, 0.25, 0.625, 0.5, 0.875, 0.5, 0.625, 0.5, 0.625, 0.5, 0.875, 0.5, 0.625, 0.5, 0.625, 0.5, 0.625, 0.5, 0.625, 0.5, 0.625, 0.25, 0.625, 0.5, 0.625, 0.5, 0.625, 0.25, 0.625, 0.5, 0.625, 0.25, 0.625, 0.25, 0.625, 0.5, 0.625, 0.5, 0.625, 0.5, 0.625, 0.5, 0.625, 0.5, 0.875, 0.5, 0.875, 0.5, 0.875, 0.5, 0.875, 0.5, 0.625, 0.5, 0.625, 0.25, 0.625, 0.25, 0.625, 0.5, 0.625, 0.25, 0.625, 0.25, 0.625, 0.25, 0.625, 0.25, 0.625, 0.25, 0.375, 0.25, 0.375, 0.25, 0.625, 0.25, 0.625, 0.25, 0.625, 0.25, 0.625, 0.25, 0.625, 0.25, 0.875, 0.5, 0.875, 0.5, 0.875, 0.5, 0.875, 0.5, 0.625, 1.0, 0.625, 1.0, 0.625, 1.0, 0.625, 1.0, 0.125, 0.5, 0.125, 0.75, 0.125, 0.75, 0.125, 0.5, 0.625, 0.25, 0.625, 0.25, 0.625, 0.25, 0.625, 0.25, 0.625, 0.25, 0.625, 0.25, 0.625, 0.25, 0.625, 0.25, 0.0, 0.0, 0.0, 0.0, 0.0, 0.0, 0.0, 0.0, 0.375, 0.0, 0.625, 0.0, 0.625, 0.25, 0.375, 0.25, 0.625, 0.25, 0.625, 0.0, 0.625, 0.0, 0.625, 0.25, 0.625, 0.25, 0.625, 0.25, 0.625, 0.25, 0.625, 0.25, 0.625, 0.25, 0.625, 0.25, 0.625, 0.25, 0.625, 0.25, 0.625, 0.25, 0.625, 0.25, 0.625, 0.25, 0.625, 0.25, 0.125, 0.5, 0.125, 0.75, 0.125, 0.75, 0.125, 0.5, 0.625, 0.25, 0.625, 0.25, 0.625, 0.25, 0.625, 0.25, 0.875, 0.75, 0.875, 0.5, 0.875, 0.5, 0.875, 0.75, 0.875, 0.5, 0.875, 0.5, 0.875, 0.5, 0.875, 0.5, 0.375, 1.0, 0.625, 1.0, 0.625, 1.0, 0.375, 1.0, 0.625, 0.25, 0.625, 0.25, 0.625, 0.25, 0.625, 0.25, 0.625, 0.25, 0.625, 0.25, 0.625, 0.25, 0.625, 0.25, 0.0, 0.0, 0.0, 0.0, 0.0, 0.0, 0.0, 0.0, 0.0, 0.0, 0.0, 0.0, 0.0, 0.0, 0.0, 0.0, 0.875, 0.75, 0.875, 0.75, 0.875, 0.75, 0.875, 0.75, 0.125, 0.75, 0.125, 0.75, 0.125, 0.75, 0.125, 0.75, 0.875, 0.75, 0.875, 0.75, 0.875, 0.75, 0.875, 0.75, 0.0, 0.0, 0.0, 0.0, 0.0, 0.0, 0.0, 0.0, 0.0, 0.0, 0.0, 0.0, 0.0, 0.0, 0.0, 0.0, 0.625, 0.25, 0.875, 0.5, 0.875, 0.5, 0.625, 0.25, 0.0, 0.0, 0.0, 0.0, 0.0, 0.0, 0.0, 0.0, 0.625, 0.25, 0.875, 0.5, 0.875, 0.5, 0.625, 0.25, 0.625, 0.25, 0.625, 0.25, 0.625, 0.25, 0.625, 0.25, 0.0, 0.0, 0.0, 0.0, 0.0, 0.0, 0.0, 0.0, 0.875, 0.75, 0.875, 0.75, 0.875, 0.75, 0.875, 0.75, 0.875, 0.5, 0.875, 0.5, 0.875, 0.5, 0.875, 0.5, 0.875, 0.5, 0.875, 0.5, 0.875, 0.5, 0.875, 0.5, 0.0, 0.0, 0.0, 0.0, 0.0, 0.0, 0.0, 0.0, 0.125, 0.75, 0.125, 0.75, 0.125, 0.75, 0.125, 0.75, 0.625, 0.25, 0.625, 0.25, 0.625, 0.25, 0.625, 0.25, 0.875, 0.5, 0.875, 0.5, 0.875, 0.5, 0.875, 0.5, 0.875, 0.75, 0.875, 0.75, 0.875, 0.75, 0.875, 0.75, 0.875, 0.5, 0.875, 0.5, 0.875, 0.5, 0.875, 0.5, 0.875, 0.5, 0.875, 0.5, 0.875, 0.5, 0.875, 0.5, 0.625, 0.25, 0.875, 0.5, 0.875, 0.5, 0.625, 0.25, 0.0, 0.0, 0.0, 0.0, 0.0, 0.0, 0.0, 0.0, 0.625, 0.25, 0.625, 0.25, 0.625, 0.25, 0.625, 0.25, 0.0, 0.0, 0.0, 0.0, 0.0, 0.0, 0.0, 0.0, 0.0, 0.0, 0.0, 0.0, 0.0, 0.0, 0.0, 0.0, 0.0, 0.0, 0.0, 0.0, 0.0, 0.0, 0.0, 0.0, 0.0, 0.0, 0.0, 0.0, 0.0, 0.0, 0.0, 0.0, 0.875, 0.75, 0.875, 0.75, 0.875, 0.75, 0.875, 0.75, 0.0, 0.0, 0.0, 0.0, 0.0, 0.0, 0.0, 0.0, 0.0, 0.0, 0.0, 0.0, 0.0, 0.0, 0.0, 0.0, 0.625, 0.25, 0.625, 0.25, 0.625, 0.25, 0.625, 0.25, 0.0, 0.0, 0.0, 0.0, 0.0, 0.0, 0.0, 0.0, 0.625, 0.25, 0.875, 0.5, 0.875, 0.5, 0.625, 0.25, 0.875, 0.5, 0.875, 0.5, 0.875, 0.5, 0.875, 0.5, 0.875, 0.5, 0.875, 0.5, 0.875, 0.5, 0.875, 0.5, 0.625, 0.25, 0.875, 0.5, 0.875, 0.5, 0.625, 0.25, 0.125, 0.75, 0.125, 0.75, 0.125, 0.75, 0.125, 0.75, 0.625, 0.25, 0.625, 0.25, 0.625, 0.25, 0.625, 0.25, 0.625, 0.25, 0.625, 0.25, 0.625, 0.25, 0.625, 0.25, 0.0, 0.0, 0.0, 0.0, 0.0, 0.0, 0.0, 0.0, 0.0, 0.0, 0.0, 0.0, 0.0, 0.0, 0.0, 0.0, 0.0, 0.0, 0.0, 0.0, 0.0, 0.0, 0.0, 0.0, 0.875, 0.75, 0.875, 0.75, 0.875, 0.75, 0.875, 0.75, 0.0, 0.0, 0.0, 0.0, 0.0, 0.0, 0.0, 0.0, 0.0, 0.0, 0.0, 0.0, 0.0, 0.0, 0.0, 0.0, 0.875, 0.5, 0.875, 0.5, 0.875, 0.5, 0.875, 0.5, 0.0, 0.0, 0.0, 0.0, 0.0, 0.0, 0.0, 0.0, 0.625, 0.25, 0.625, 0.25, 0.625, 0.25, 0.625, 0.25, 0.0, 0.0, 0.0, 0.0, 0.0, 0.0, 0.0, 0.0, 0.0, 0.0, 0.0, 0.0, 0.0, 0.0, 0.0, 0.0, 0.625, 0.25, 0.625, 0.25, 0.625, 0.25, 0.625, 0.25, 0.0, 0.0, 0.0, 0.0, 0.0, 0.0, 0.0, 0.0, 0.0, 0.0, 0.0, 0.0, 0.0, 0.0, 0.0, 0.0, 0.875, 0.75, 0.875, 0.75, 0.875, 0.75, 0.875, 0.75, 0.875, 0.5, 0.875, 0.5, 0.875, 0.5, 0.875, 0.5, 0.625, 0.25, 0.875, 0.5, 0.875, 0.5, 0.625, 0.25, 0.0, 0.0, 0.0, 0.0, 0.0, 0.0, 0.0, 0.0, 0.875, 0.75, 0.875, 0.75, 0.875, 0.75, 0.875, 0.75, 0.0, 0.0, 0.0, 0.0, 0.0, 0.0, 0.0, 0.0, 0.125, 0.75, 0.125, 0.75, 0.125, 0.75, 0.125, 0.75, 0.0, 0.0, 0.0, 0.0, 0.0, 0.0, 0.0, 0.0, 0.625, 0.25, 0.625, 0.25, 0.625, 0.25, 0.625, 0.25, 0.875, 0.5, 0.875, 0.5, 0.875, 0.5, 0.875, 0.5, 0.0, 0.0, 0.0, 0.0, 0.0, 0.0, 0.0, 0.0, 0.875, 0.5, 0.875, 0.5, 0.875, 0.5, 0.875, 0.5, 0.625, 0.25, 0.875, 0.5, 0.875, 0.5, 0.625, 0.25, 0.0, 0.0, 0.0, 0.0, 0.0, 0.0, 0.0, 0.0, 0.625, 0.25, 0.625, 0.25, 0.625, 0.25, 0.625, 0.25, 0.625, 0.25, 0.875, 0.5, 0.875, 0.5, 0.625, 0.25, 0.875, 0.5, 0.875, 0.5, 0.875, 0.5, 0.875, 0.5, 0.625, 0.25, 0.625, 0.25, 0.625, 0.25, 0.625, 0.25, 0.625, 0.25, 0.875, 0.5, 0.875, 0.5, 0.625, 0.25, 0.625, 0.25, 0.625, 0.25, 0.625, 0.25, 0.625, 0.25, 0.625, 0.25, 0.875, 0.5, 0.875, 0.5, 0.625, 0.25, 0.875, 0.5, 0.875, 0.5, 0.875, 0.5, 0.875, 0.5, 0.625, 0.25, 0.625, 0.25, 0.625, 0.25, 0.625, 0.25, 0.625, 0.25, 0.625, 0.25, 0.625, 0.25, 0.625, 0.25, 0.625, 0.25, 0.625, 0.25, 0.625, 0.25, 0.625, 0.25, 0.875, 0.5, 0.625, 0.25, 0.625, 0.25, 0.875, 0.5, 0.625, 0.25, 0.875, 0.5, 0.875, 0.5, 0.625, 0.25, 0.875, 0.5, 0.875, 0.5, 0.875, 0.5, 0.875, 0.5, 0.875, 0.5, 0.875, 0.5, 0.875, 0.5, 0.875, 0.5, 0.875, 0.5, 0.875, 0.5, 0.875, 0.5, 0.875, 0.5, 0.875, 0.5, 0.875, 0.5, 0.875, 0.5, 0.875, 0.5, 0.875, 0.5, 0.625, 0.25, 0.625, 0.25, 0.875, 0.5, 0.875, 0.5, 0.875, 0.5, 0.875, 0.5, 0.875, 0.5, 0.625, 0.25, 0.875, 0.5, 0.875, 0.5, 0.625, 0.25, 0.625, 0.25, 0.625, 0.25, 0.625, 0.25, 0.625, 0.25, 0.625, 0.25, 0.625, 0.25, 0.625, 0.25, 0.625, 0.25, 0.625, 0.25, 0.875, 0.5, 0.875, 0.5, 0.625, 0.25, 0.875, 0.5, 0.875, 0.5, 0.875, 0.5, 0.875, 0.5, 0.625, 0.25, 0.625, 0.25, 0.625, 0.25, 0.625, 0.25, 0.625, 0.25, 0.625, 0.25, 0.625, 0.25, 0.625, 0.25, 0.875, 0.5, 0.875, 0.5, 0.875, 0.5, 0.875, 0.5, 0.875, 0.5, 0.625, 0.25, 0.625, 0.25, 0.875, 0.5, 0.625, 0.25, 0.625, 0.25, 0.625, 0.25, 0.625, 0.25, 0.625, 0.25, 0.875, 0.5, 0.875, 0.5, 0.625, 0.25, 0.625, 0.25, 0.875, 0.5, 0.875, 0.5, 0.625, 0.25, 0.625, 0.25, 0.875, 0.5, 0.875, 0.5, 0.625, 0.25, 0.625, 0.25, 0.625, 0.25, 0.625, 0.25, 0.625, 0.25, 0.625, 0.25, 0.875, 0.5, 0.875, 0.5, 0.625, 0.25, 0.875, 0.5, 0.625, 0.25, 0.625, 0.25, 0.875, 0.5, 0.875, 0.5, 0.875, 0.5, 0.875, 0.5, 0.875, 0.5, 0.625, 0.25, 0.625, 0.25, 0.625, 0.25, 0.625, 0.25, 0.875, 0.5, 0.625, 0.25, 0.625, 0.25, 0.875, 0.5, 0.875, 0.5, 0.625, 0.25, 0.625, 0.25, 0.875, 0.5, 0.625, 0.25, 0.875, 0.5, 0.875, 0.5, 0.625, 0.25, 0.875, 0.5, 0.875, 0.5, 0.875, 0.5, 0.875, 0.5, 0.625, 0.25, 0.625, 0.25, 0.625, 0.25, 0.625, 0.25, 0.625, 0.25, 0.625, 0.25, 0.625, 0.25, 0.625, 0.25, 0.875, 0.5, 0.875, 0.5, 0.875, 0.5, 0.875, 0.5, 0.625, 0.25, 0.875, 0.5, 0.875, 0.5, 0.625, 0.25, 0.875, 0.5, 0.875, 0.5, 0.875, 0.5, 0.875, 0.5, 0.875, 0.5, 0.625, 0.25, 0.625, 0.25, 0.875, 0.5, 0.875, 0.5, 0.875, 0.5, 0.875, 0.5, 0.875, 0.5, 0.875, 0.5, 0.875, 0.5, 0.875, 0.5, 0.875, 0.5, 0.875, 0.5, 0.625, 0.25, 0.625, 0.25, 0.875, 0.5, 0.625, 0.25, 0.625, 0.25, 0.625, 0.25, 0.625, 0.25, 0.625, 0.25, 0.875, 0.5, 0.875, 0.5, 0.625, 0.25, 0.625, 0.25, 0.625, 0.25, 0.625, 0.25, 0.625, 0.25, 0.625, 0.25, 0.625, 0.25, 0.625, 0.25, 0.625, 0.25, 0.625, 0.25, 0.875, 0.5, 0.875, 0.5, 0.625, 0.25, 0.875, 0.5, 0.875, 0.5, 0.875, 0.5, 0.875, 0.5, 0.875, 0.5, 0.875, 0.5, 0.875, 0.5, 0.875, 0.5, 0.875, 0.5, 0.875, 0.5, 0.875, 0.5, 0.875, 0.5, 0.625, 0.25, 0.625, 0.25, 0.625, 0.25, 0.625, 0.25, 0.875, 0.5, 0.625, 0.25, 0.625, 0.25, 0.875, 0.5, 0.625, 0.25, 0.625, 0.25, 0.625, 0.25, 0.625, 0.25, 0.625, 0.25, 0.875, 0.5, 0.875, 0.5, 0.625, 0.25, 0.625, 0.25, 0.875, 0.5, 0.875, 0.5, 0.625, 0.25, 0.625, 0.25, 0.875, 0.5, 0.875, 0.5, 0.625, 0.25, 0.875, 0.5, 0.875, 0.5, 0.875, 0.5, 0.875, 0.5, 0.625, 0.25, 0.625, 0.25, 0.625, 0.25, 0.625, 0.25, 0.625, 0.25, 0.625, 0.25, 0.625, 0.25, 0.625, 0.25, 0.625, 0.25, 0.875, 0.5, 0.875, 0.5, 0.625, 0.25, 0.875, 0.5, 0.625, 0.25, 0.625, 0.25, 0.875, 0.5, 0.875, 0.5, 0.875, 0.5, 0.875, 0.5, 0.875, 0.5, 0.875, 0.5, 0.625, 0.25, 0.625, 0.25, 0.875, 0.5, 0.625, 0.25, 0.875, 0.5, 0.875, 0.5, 0.625, 0.25, 0.875, 0.5, 0.625, 0.25, 0.625, 0.25, 0.875, 0.5, 0.625, 0.25, 0.625, 0.25, 0.625, 0.25, 0.625, 0.25, 0.875, 0.5, 0.625, 0.25, 0.625, 0.25, 0.875, 0.5, 0.875, 0.5, 0.625, 0.25, 0.625, 0.25, 0.875, 0.5, 0.875, 0.5, 0.625, 0.25, 0.625, 0.25, 0.875, 0.5, 0.625, 0.25, 0.875, 0.5, 0.875, 0.5, 0.625, 0.25, 0.625, 0.25, 0.625, 0.25, 0.625, 0.25, 0.625, 0.25, 0.875, 0.5, 0.875, 0.5, 0.875, 0.5, 0.875, 0.5, 0.875, 0.5, 0.875, 0.5, 0.875, 0.5, 0.875, 0.5, 0.875, 0.5, 0.625, 0.25, 0.625, 0.25, 0.875, 0.5, 0.875, 0.5, 0.625, 0.25, 0.625, 0.25, 0.875, 0.5, 0.875, 0.5, 0.875, 0.5, 0.875, 0.5, 0.875, 0.5, 0.625, 0.25, 0.625, 0.25, 0.625, 0.25, 0.625, 0.25, 0.625, 0.25, 0.875, 0.5, 0.875, 0.5, 0.625, 0.25, 0.875, 0.5, 0.625, 0.25, 0.625, 0.25, 0.875, 0.5, 0.875, 0.5, 0.625, 0.25, 0.625, 0.25, 0.875, 0.5, 0.875, 0.5, 0.875, 0.5, 0.875, 0.5, 0.875, 0.5, 0.625, 0.25, 0.875, 0.5, 0.875, 0.5, 0.625, 0.25, 0.875, 0.5, 0.625, 0.25, 0.625, 0.25, 0.875, 0.5, 0.625, 0.25, 0.875, 0.5, 0.875, 0.5, 0.625, 0.25, 0.625, 0.25, 0.625, 0.25, 0.625, 0.25, 0.625, 0.25, 0.875, 0.5, 0.625, 0.25, 0.625, 0.25, 0.875, 0.5, 0.875, 0.5, 0.875, 0.5, 0.875, 0.5, 0.875, 0.5, 0.875, 0.5, 0.625, 0.25, 0.625, 0.25, 0.875, 0.5, 0.875, 0.5, 0.875, 0.5, 0.875, 0.5, 0.875, 0.5, 0.625, 0.25, 0.875, 0.5, 0.875, 0.5, 0.625, 0.25, 0.875, 0.5, 0.875, 0.5, 0.875, 0.5, 0.875, 0.5, 0.625, 0.25, 0.625, 0.25, 0.625, 0.25, 0.625, 0.25, 0.0, 0.0, 0.0, 0.0, 0.0, 0.0, 0.0, 0.0, 0.0, 0.0, 0.0, 0.0, 0.0, 0.0, 0.0, 0.0, 0.875, 0.5, 0.875, 0.5, 0.875, 0.5, 0.875, 0.5, 0.625, 0.25, 0.625, 0.25, 0.625, 0.25, 0.625, 0.25, 0.0, 0.0, 0.0, 0.0, 0.0, 0.0, 0.0, 0.0, 0.0, 0.0, 0.0, 0.0, 0.0, 0.0, 0.0, 0.0, 0.875, 0.5, 0.875, 0.5, 0.875, 0.5, 0.875, 0.5, 0.0, 0.0, 0.0, 0.0, 0.0, 0.0, 0.0, 0.0, 0.0, 0.0, 0.0, 0.0, 0.0, 0.0, 0.0, 0.0, 0.0, 0.0, 0.0, 0.0, 0.0, 0.0, 0.0, 0.0, 0.0, 0.0, 0.0, 0.0, 0.0, 0.0, 0.0, 0.0, 0.875, 0.5, 0.875, 0.5, 0.875, 0.5, 0.875, 0.5, 0.625, 0.25, 0.625, 0.25, 0.625, 0.25, 0.625, 0.25, 0.0, 0.0, 0.0, 0.0, 0.0, 0.0, 0.0, 0.0, 0.625, 0.25, 0.625, 0.25, 0.625, 0.25, 0.625, 0.25, 0.625, 0.25, 0.625, 0.25, 0.625, 0.25, 0.625, 0.25, 0.0, 0.0, 0.0, 0.0, 0.0, 0.0, 0.0, 0.0, 0.875, 0.5, 0.875, 0.5, 0.875, 0.5, 0.875, 0.5, 0.625, 0.25, 0.625, 0.25, 0.625, 0.25, 0.625, 0.25, 0.0, 0.0, 0.0, 0.0, 0.0, 0.0, 0.0, 0.0, 0.625, 0.25, 0.625, 0.25, 0.625, 0.25, 0.625, 0.25, 0.875, 0.5, 0.875, 0.5, 0.875, 0.5, 0.875, 0.5, 0.0, 0.0, 0.0, 0.0, 0.0, 0.0, 0.0, 0.0, 0.625, 0.25, 0.625, 0.25, 0.625, 0.25, 0.625, 0.25, 0.625, 0.25, 0.625, 0.25, 0.625, 0.25, 0.625, 0.25, 0.0, 0.0, 0.0, 0.0, 0.0, 0.0, 0.0, 0.0, 0.875, 0.5, 0.875, 0.5, 0.875, 0.5, 0.875, 0.5, 0.875, 0.5, 0.875, 0.5, 0.875, 0.5, 0.875, 0.5, 0.0, 0.0, 0.0, 0.0, 0.0, 0.0, 0.0, 0.0, 0.0, 0.0, 0.0, 0.0, 0.0, 0.0, 0.0, 0.0, 0.0, 0.0, 0.0, 0.0, 0.0, 0.0, 0.0, 0.0, 0.0, 0.0, 0.0, 0.0, 0.0, 0.0, 0.0, 0.0, 0.875, 0.5, 0.625, 0.25, 0.625, 0.25, 0.875, 0.5, 0.875, 0.5, 0.625, 0.25, 0.625, 0.25, 0.875, 0.5, 0.625, 0.25, 0.625, 0.25, 0.625, 0.25, 0.625, 0.25, 0.875, 0.5, 0.625, 0.25, 0.625, 0.25, 0.875, 0.5, 0.625, 0.25, 0.625, 0.25, 0.625, 0.25, 0.625, 0.25, 0.625, 0.25, 0.875, 0.5, 0.875, 0.5, 0.625, 0.25, 0.875, 0.5, 0.875, 0.5, 0.875, 0.5, 0.875, 0.5, 0.625, 0.25, 0.875, 0.5, 0.875, 0.5, 0.625, 0.25, 0.875, 0.5, 0.875, 0.5, 0.875, 0.5, 0.875, 0.5, 0.625, 0.25, 0.625, 0.25, 0.625, 0.25, 0.625, 0.25, 0.625, 0.25, 0.875, 0.5, 0.875, 0.5, 0.625, 0.25, 0.625, 0.25, 0.875, 0.5, 0.875, 0.5, 0.625, 0.25, 0.625, 0.25, 0.875, 0.5, 0.875, 0.5, 0.625, 0.25, 0.875, 0.5, 0.875, 0.5, 0.875, 0.5, 0.875, 0.5, 0.625, 0.25, 0.875, 0.5, 0.875, 0.5, 0.625, 0.25, 0.875, 0.5, 0.875, 0.5, 0.875, 0.5, 0.875, 0.5, 0.625, 0.25, 0.625, 0.25, 0.625, 0.25, 0.625, 0.25, 0.625, 0.25, 0.875, 0.5, 0.875, 0.5, 0.625, 0.25, 0.875, 0.5, 0.875, 0.5, 0.875, 0.5, 0.875, 0.5, 0.875, 0.5, 0.625, 0.25, 0.625, 0.25, 0.875, 0.5, 0.625, 0.25, 0.625, 0.25, 0.625, 0.25, 0.625, 0.25, 0.625, 0.25, 0.625, 0.25, 0.625, 0.25, 0.625, 0.25, 0.625, 0.25, 0.625, 0.25, 0.625, 0.25, 0.625, 0.25, 0.875, 0.5, 0.875, 0.5, 0.875, 0.5, 0.875, 0.5, 0.875, 0.5, 0.875, 0.5, 0.875, 0.5, 0.875, 0.5, 0.625, 0.25, 0.875, 0.5, 0.875, 0.5, 0.625, 0.25, 0.625, 0.25, 0.625, 0.25, 0.625, 0.25, 0.625, 0.25, 0.875, 0.5, 0.875, 0.5, 0.875, 0.5, 0.875, 0.5, 0.875, 0.5, 0.875, 0.5, 0.875, 0.5, 0.875, 0.5, 0.875, 0.5, 0.875, 0.5, 0.875, 0.5, 0.875, 0.5, 0.625, 0.25, 0.625, 0.25, 0.625, 0.25, 0.625, 0.25, 0.625, 0.25, 0.875, 0.5, 0.875, 0.5, 0.625, 0.25, 0.875, 0.5, 0.875, 0.5, 0.875, 0.5, 0.875, 0.5, 0.875, 0.5, 0.875, 0.5, 0.875, 0.5, 0.875, 0.5, 0.625, 0.25, 0.625, 0.25, 0.625, 0.25, 0.625, 0.25, 0.625, 0.25, 0.875, 0.5, 0.875, 0.5, 0.625, 0.25, 0.625, 0.25, 0.875, 0.5, 0.875, 0.5, 0.625, 0.25, 0.875, 0.5, 0.625, 0.25, 0.625, 0.25, 0.875, 0.5, 0.875, 0.5, 0.875, 0.5, 0.875, 0.5, 0.875, 0.5, 0.625, 0.25, 0.875, 0.5, 0.875, 0.5, 0.625, 0.25, 0.875, 0.75, 0.875, 0.75, 0.875, 0.75, 0.875, 0.75, 0.125, 0.75, 0.125, 0.75, 0.875, 0.75, 0.875, 0.75, 0.125, 0.75, 0.875, 0.75, 0.875, 0.75, 0.125, 0.75, 0.0, 0.0, 0.0, 0.0, 0.0, 0.0, 0.0, 0.0, 0.5437, 0.2175, 0.56, 0.315, 0.625, 0.25, 0.625, 0.25, 0.125, 0.75, 0.125, 0.75, 0.125, 0.75, 0.125, 0.75, 0.0, 0.0, 0.0, 0.0, 0.0, 0.0, 0.625, 0.25, 0.625, 0.25, 0.625, 0.25, 0.625, 0.25, 0.0, 0.0, 0.625, 0.25, 0.0, 0.0, 0.0, 0.0, 0.875, 0.5, 0.875, 0.5, 0.0, 0.0, 0.0, 0.0, 0.0, 0.0, 0.0, 0.0, 0.0, 0.0, 0.0, 0.0, 0.0, 0.0, 0.0, 0.0, 0.0, 0.0, 0.0, 0.0, 0.0, 0.0, 0.0, 0.0, 0.625, 0.25, 0.875, 0.5, 0.875, 0.5, 0.625, 0.25, 0.0, 0.0, 0.0, 0.0, 0.0, 0.0, 0.0, 0.0, 0.0, 0.0, 0.0, 0.0, 0.0, 0.0, 0.0, 0.0, 0.0, 0.0, 0.0, 0.0, 0.0, 0.0, 0.0, 0.0, 0.0, 0.0, 0.0, 0.0, 0.0, 0.0, 0.0, 0.0, 0.0, 0.0, 0.0, 0.0, 0.0, 0.0, 0.0, 0.0, 0.0, 0.0, 0.0, 0.0, 0.0, 0.0, 0.0, 0.0, 0.625, 0.25, 0.875, 0.5, 0.0, 0.0, 0.0, 0.0, 0.0, 0.0, 0.0, 0.0, 0.0, 0.0, 0.0, 0.0, 0.0, 0.0, 0.0, 0.0, 0.0, 0.0, 0.0, 0.0, 0.0, 0.0, 0.0, 0.0, 0.0, 0.0, 0.0, 0.0, 0.0, 0.0, 0.0, 0.0, 0.0, 0.0, 0.0, 0.0, 0.0, 0.0, 0.0, 0.0, 0.0, 0.0, 0.0, 0.0, 0.0, 0.0, 0.0, 0.0, 0.0, 0.0, 0.0, 0.0, 0.0, 0.0, 0.0, 0.0, 0.0, 0.0, 0.0, 0.0, 0.0, 0.0, 0.0, 0.0, 0.0, 0.0, 0.0, 0.0, 0.0, 0.0, 0.0, 0.0, 0.0, 0.0, 0.0, 0.0, 0.0, 0.0, 0.0, 0.0, 0.0, 0.0, 0.0, 0.0, 0.0, 0.0, 0.0, 0.0, 0.0, 0.0, 0.0, 0.0, 0.0, 0.0, 0.0, 0.0, 0.0, 0.0, 0.0, 0.0, 0.0, 0.0, 0.0, 0.0, 0.0, 0.0, 0.0, 0.0, 0.0, 0.0, 0.0, 0.0, 0.0, 0.0, 0.0, 0.0, 0.0, 0.0, 0.0, 0.0, 0.0, 0.0, 0.0, 0.0, 0.0, 0.0, 0.0, 0.0, 0.0, 0.0, 0.0, 0.0, 0.0, 0.0, 0.0, 0.0, 0.0, 0.0, 0.0, 0.0, 0.0, 0.0, 0.0, 0.0, 0.0, 0.0, 0.0, 0.0, 0.0, 0.0, 0.0, 0.0, 0.0, 0.0, 0.0, 0.0, 0.0, 0.0, 0.0, 0.0, 0.0, 0.0, 0.0, 0.0, 0.0, 0.0, 0.0, 0.0, 0.0, 0.0, 0.0, 0.0, 0.0, 0.0, 0.0, 0.0, 0.0, 0.0, 0.0, 0.0, 0.0, 0.0, 0.0, 0.0, 0.0, 0.0, 0.0, 0.0, 0.0, 0.0, 0.0, 0.0, 0.0, 0.0, 0.0, 0.0, 0.0, 0.0, 0.0, 0.0, 0.0, 0.0, 0.0, 0.0, 0.0, 0.0, 0.0, 0.0, 0.0, 0.0, 0.0, 0.0, 0.0, 0.0, 0.0, 0.0, 0.0, 0.0, 0.0, 0.0, 0.0, 0.0, 0.0, 0.0, 0.0, 0.0, 0.0, 0.0, 0.0, 0.0, 0.0, 0.0, 0.0, 0.0, 0.0, 0.0, 0.0, 0.0, 0.0, 0.0, 0.0, 0.0, 0.0, 0.0, 0.0, 0.0, 0.0, 0.0, 0.0, 0.0, 0.0, 0.0, 0.0, 0.0, 0.0, 0.0, 0.0, 0.0, 0.0, 0.0, 0.0, 0.0, 0.0, 0.0, 0.0, 0.0, 0.0, 0.0, 0.0, 0.0, 0.0, 0.0, 0.0, 0.0, 0.0, 0.0, 0.0, 0.0, 0.0, 0.0, 0.0, 0.0, 0.0, 0.0, 0.0, 0.0, 0.0, 0.0, 0.0, 0.0, 0.0, 0.0, 0.0, 0.0, 0.0, 0.0, 0.0, 0.0, 0.0, 0.0, 0.625, 0.25, 0.875, 0.5, 0.875, 0.5, 0.625, 0.25, 0.0, 0.0, 0.0, 0.0, 0.0, 0.0, 0.0, 0.0, 0.0, 0.0, 0.0, 0.0, 0.0, 0.0, 0.0, 0.0, 0.0, 0.0, 0.0, 0.0, 0.0, 0.0, 0.0, 0.0, 0.0, 0.0, 0.0, 0.0, 0.625, 0.25, 0.0, 0.0, 0.0, 0.0, 0.0, 0.0, 0.0, 0.0, 0.0, 0.0, 0.0, 0.0, 0.0, 0.0, 0.0, 0.0, 0.0, 0.0, 0.0, 0.0, 0.0, 0.0, 0.0, 0.0, 0.0, 0.0, 0.0, 0.0, 0.0, 0.0, 0.0, 0.0, 0.0, 0.0, 0.0, 0.0, 0.0, 0.0, 0.0, 0.0, 0.0, 0.0, 0.0, 0.0, 0.625, 0.25, 0.0, 0.0, 0.0, 0.0, 0.625, 0.25, 0.0, 0.0, 0.0, 0.0, 0.0, 0.0, 0.0, 0.0, 0.0, 0.0, 0.0, 0.0, 0.0, 0.0, 0.0, 0.0, 0.0, 0.0, 0.0, 0.0, 0.0, 0.0, 0.0, 0.0, 0.0, 0.0, 0.0, 0.0, 0.0, 0.0, 0.0, 0.0, 0.0, 0.0, 0.0, 0.0, 0.0, 0.0, 0.0, 0.0, 0.0, 0.0, 0.0, 0.0, 0.0, 0.0, 0.0, 0.0, 0.0, 0.0, 0.875, 0.5, 0.0, 0.0, 0.01625, 0.0975, 0.1138, 0.0975, 0.0, 0.0, 0.0, 0.0, 0.03125, 0.1875, 0.0625, 0.375, 0.4375, 0.375, 0.2188, 0.1875, 0.0, 0.0, 0.0, 0.0, 0.625, 0.25, 0.0, 0.0, 0.875, 0.5, 0.875, 0.5, 0.875, 0.5, 0.875, 0.5, 0.0, 0.0, 0.0, 0.0, 0.0, 0.0, 0.0, 0.0, 0.625, 0.25, 0.625, 0.25, 0.625, 0.25, 0.625, 0.25, 0.0, 0.0, 0.0, 0.0, 0.0, 0.0, 0.0, 0.0, 0.0, 0.0, 0.0, 0.0, 0.0, 0.0, 0.0, 0.0, 0.0, 0.0, 0.875, 0.5, 0.0, 0.0, 0.0, 0.0, 0.0, 0.0, 0.0, 0.0, 0.0, 0.0, 0.875, 0.5, 0.875, 0.5, 0.875, 0.5, 0.0, 0.0, 0.0, 0.0, 0.875, 0.5, 0.0, 0.0, 0.0, 0.0, 0.0, 0.0, 0.0, 0.0, 0.0, 0.0, 0.0, 0.0, 0.0, 0.0, 0.0, 0.0, 0.0, 0.0, 0.0, 0.0, 0.0, 0.0, 0.0, 0.0, 0.0, 0.0, 0.0, 0.0, 0.0, 0.0, 0.0, 0.0, 0.0, 0.0, 0.0, 0.0, 0.0, 0.0, 0.875, 0.75, 0.875, 0.75, 0.875, 0.75, 0.875, 0.75, 0.875, 0.75, 0.875, 0.75, 0.875, 0.75, 0.875, 0.75, 0.875, 0.75, 0.875, 0.75, 0.875, 0.75, 0.875, 0.75, 0.875, 0.75, 0.875, 0.75, 0.875, 0.75, 0.875, 0.75, 0.875, 0.75, 0.875, 0.75, 0.875, 0.75, 0.875, 0.75, 0.875, 0.75, 0.875, 0.75, 0.875, 0.75, 0.875, 0.75, 0.125, 0.75, 0.875, 0.75, 0.875, 0.75, 0.125, 0.75, 0.2188, 0.1875, 0.03125, 0.1875, 0.03125, 0.1875, 0.2188, 0.1875, 0.125, 0.75, 0.875, 0.75, 0.875, 0.75, 0.125, 0.75, 0.875, 0.75, 0.875, 0.75, 0.875, 0.75, 0.875, 0.75, 0.875, 0.75, 0.875, 0.75, 0.875, 0.75, 0.875, 0.75, 0.875, 0.75, 0.875, 0.75, 0.875, 0.75, 0.875, 0.75, 0.875, 0.75, 0.875, 0.75, 0.875, 0.75, 0.875, 0.75, 0.875, 0.75, 0.875, 0.75, 0.875, 0.75, 0.875, 0.75, 0.875, 0.75, 0.875, 0.75, 0.875, 0.75, 0.875, 0.75, 0.0625, 0.375, 0.4375, 0.375, 0.4375, 0.375, 0.0625, 0.375, 0.0, 0.0, 0.0, 0.0, 0.0, 0.0, 0.0, 0.0, 0.875, 0.75, 0.125, 0.75, 0.125, 0.75, 0.875, 0.75, 0.875, 0.75, 0.125, 0.75, 0.125, 0.75, 0.875, 0.75, 0.125, 0.75, 0.125, 0.75, 0.125, 0.75, 0.125, 0.75, 0.875, 0.75, 0.875, 0.75, 0.875, 0.75, 0.875, 0.75, 0.09686, 0.5812, 0.125, 0.75, 0.875, 0.75, 0.678, 0.5812, 0.0, 0.0, 0.0, 0.0, 0.0, 0.0, 0.0, 0.0, 0.0625, 0.375, 0.07253, 0.4352, 0.5077, 0.4352, 0.4375, 0.375, 0.125, 0.75, 0.125, 0.75, 0.125, 0.75, 0.125, 0.75, 0.125, 0.75, 0.125, 0.75, 0.875, 0.75, 0.875, 0.75, 0.125, 0.75, 0.125, 0.75, 0.875, 0.75, 0.875, 0.75, 0.875, 0.75, 0.875, 0.75, 0.875, 0.75, 0.875, 0.75, 0.875, 0.75, 0.125, 0.75, 0.125, 0.75, 0.875, 0.75, 0.875, 0.75, 0.875, 0.75, 0.875, 0.75, 0.875, 0.75, 0.125, 0.75, 0.125, 0.75, 0.875, 0.75, 0.875, 0.75, 0.125, 0.75, 0.875, 0.75, 0.875, 0.75, 0.125, 0.75, 0.125, 0.75, 0.875, 0.75, 0.875, 0.75, 0.125, 0.75, 0.875, 0.75, 0.125, 0.75, 0.125, 0.75, 0.875, 0.75, 0.0, 0.0, 0.03125, 0.1875, 0.125, 0.75, 0.125, 0.75, 0.125, 0.75, 0.125, 0.75, 0.125, 0.75, 0.125, 0.75, 0.875, 0.75, 0.875, 0.75, 0.875, 0.75, 0.875, 0.75, 0.07253, 0.4352, 0.09686, 0.5812, 0.678, 0.5812, 0.5077, 0.4352, 0.5077, 0.4352, 0.07253, 0.4352, 0.07253, 0.4352, 0.5077, 0.4352, 0.09686, 0.5812, 0.678, 0.5812, 0.678, 0.5812, 0.09686, 0.5812, 0.0, 0.0, 0.0, 0.0, 0.0, 0.0, 0.0, 0.0, 0.0, 0.0, 0.0, 0.0, 0.125, 0.75, 0.0, 0.0, 0.125, 0.75, 0.0, 0.0, 0.125, 0.75, 0.0, 0.0, 0.125, 0.75, 0.125, 0.75, 0.125, 0.75, 0.125, 0.75, 0.09686, 0.5812, 0.09686, 0.5812, 0.07253, 0.4352, 0.07253, 0.4352, 0.0625, 0.375, 0.0625, 0.375, 0.03125, 0.1875, 0.03125, 0.1875, 0.0, 0.0, 0.0, 0.0, 0.0, 0.0, 0.03125, 0.1875, 0.2188, 0.1875, 0.875, 0.75, 0.125, 0.75, 0.0, 0.0, 0.125, 0.75, 0.875, 0.75, 0.0, 0.0, 0.0, 0.0, 0.875, 0.75, 0.875, 0.75, 0.2188, 0.1875, 0.125, 0.75, 0.875, 0.75, 0.875, 0.75, 0.125, 0.75, 0.875, 0.75, 0.125, 0.75, 0.125, 0.75, 0.875, 0.75, 0.125, 0.75, 0.125, 0.75, 0.125, 0.75, 0.125, 0.75, 0.875, 0.75, 0.875, 0.75, 0.875, 0.75, 0.0, 0.0, 0.125, 0.75, 0.0, 0.0, 0.0, 0.0, 0.875, 0.75, 0.125, 0.75, 0.125, 0.75, 0.125, 0.75, 0.125, 0.75, 0.125, 0.75, 0.125, 0.75, 0.875, 0.75, 0.875, 0.75, 0.875, 0.75, 0.125, 0.75, 0.125, 0.75, 0.875, 0.75, 0.875, 0.75, 0.875, 0.75, 0.875, 0.75, 0.875, 0.75, 0.875, 0.75, 0.875, 0.75, 0.0, 0.0, 0.0, 0.0, 0.2188, 0.1875, 0.2188, 0.1875, 0.4375, 0.375, 0.4375, 0.375, 0.5077, 0.4352, 0.5077, 0.4352, 0.678, 0.5812, 0.678, 0.5812, 0.875, 0.75, 0.875, 0.75, 0.875, 0.75, 0.875, 0.75, 0.875, 0.75, 0.875, 0.75, 0.875, 0.75, 0.875, 0.75, 0.875, 0.75, 0.0, 0.0, 0.0, 0.0, 0.0, 0.0, 0.0, 0.0, 0.0, 0.0, 0.0, 0.0, 0.0, 0.0, 0.0, 0.0, 0.625, 0.25, 0.625, 0.25, 0.625, 0.25, 0.5201, 0.208, 0.0, 0.0, 0.0, 0.0, 0.0, 0.0, 0.0, 0.0, 0.0, 0.0, 0.0, 0.0, 0.0, 0.0, 0.0, 0.0, 0.0, 0.0, 0.0, 0.0, 0.0, 0.0, 0.0, 0.0, 0.0, 0.0, 0.0, 0.0, 0.0, 0.0, 0.0, 0.0, 0.0, 0.0, 0.0, 0.0, 0.0, 0.0, 0.0, 0.0, 0.0, 0.0, 0.0, 0.0, 0.0, 0.0, 0.0, 0.0, 0.0, 0.0, 0.0, 0.0, 0.0, 0.0, 0.0, 0.0, 0.0, 0.0, 0.0, 0.0, 0.0, 0.0, 0.0, 0.0, 0.0, 0.0, 0.0, 0.0, 0.0, 0.0, 0.0, 0.0, 0.0, 0.0, 0.0, 0.0, 0.0, 0.0, 0.0, 0.0, 0.0, 0.0, 0.0, 0.0, 0.0, 0.0, 0.875, 0.75, 0.125, 0.75, 0.125, 0.75, 0.875, 0.75, 0.125, 0.75, 0.125, 0.75, 0.125, 0.75, 0.125, 0.75, 0.0, 0.0, 0.0, 0.0, 0.0, 0.0, 0.0, 0.0, 0.0, 0.0, 0.0, 0.0, 0.0, 0.0, 0.0, 0.0, 0.0, 0.0, 0.0, 0.0, 0.0, 0.0, 0.0, 0.0, 0.0, 0.0, 0.0, 0.0, 0.0, 0.0, 0.0, 0.0, 0.0, 0.0, 0.0, 0.0, 0.0, 0.0, 0.0, 0.0, 0.0, 0.0, 0.0, 0.0, 0.0, 0.0, 0.0, 0.0, 0.0, 0.0, 0.0, 0.0, 0.0, 0.0, 0.0, 0.0, 0.0, 0.0, 0.0, 0.0, 0.0, 0.0, 0.0, 0.0, 0.0, 0.0, 0.625, 0.25, 0.625, 0.25, 0.0, 0.0, 0.0, 0.0, 0.0, 0.0, 0.0, 0.0, 0.0, 0.0, 0.625, 0.25, 0.625, 0.25, 0.625, 0.25, 0.625, 0.25, 0.0, 0.0, 0.0, 0.0, 0.0, 0.0, 0.0, 0.0, 0.625, 0.25, 0.0, 0.0, 0.0, 0.0, 0.625, 0.25, 0.0, 0.0, 0.0, 0.0, 0.0, 0.0, 0.0, 0.0, 0.0, 0.0, 0.0, 0.0, 0.0, 0.0, 0.0, 0.0, 0.625, 0.25, 0.625, 0.25, 0.625, 0.25, 0.625, 0.25, 0.0, 0.0, 0.625, 0.25, 0.625, 0.25, 0.0, 0.0, 0.625, 0.25, 0.0, 0.0, 0.0, 0.0, 0.625, 0.25, 0.625, 0.25, 0.625, 0.25, 0.625, 0.25, 0.625, 0.25, 0.0, 0.0, 0.0, 0.0, 0.0, 0.0, 0.0, 0.0, 0.625, 0.25, 0.0, 0.0, 0.0, 0.0, 0.625, 0.25, 0.0, 0.0, 0.0, 0.0, 0.0, 0.0, 0.0, 0.0, 0.0, 0.0, 0.0, 0.0, 0.0, 0.0, 0.0, 0.0, 0.0, 0.0, 0.0, 0.0, 0.0, 0.0, 0.0, 0.0, 0.0, 0.0, 0.0, 0.0, 0.0, 0.0, 0.0, 0.0, 0.0, 0.0, 0.0, 0.0, 0.0, 0.0, 0.0, 0.0, 0.0, 0.0, 0.0, 0.0, 0.0, 0.0, 0.0, 0.0, 0.0, 0.0, 0.0, 0.0, 0.0, 0.0, 0.0, 0.0, 0.0, 0.0, 0.625, 0.25, 0.625, 0.25, 0.0, 0.0, 0.0, 0.0, 0.0, 0.0, 0.0, 0.0, 0.625, 0.25, 0.0, 0.0, 0.0, 0.0, 0.0, 0.0, 0.0, 0.0, 0.0, 0.0, 0.0, 0.0, 0.0, 0.0, 0.0, 0.0, 0.0, 0.0, 0.0, 0.0, 0.0, 0.0, 0.0, 0.0, 0.0, 0.0, 0.0, 0.0, 0.0, 0.0, 0.0, 0.0, 0.0, 0.0, 0.0, 0.0, 0.0, 0.0, 0.0, 0.0, 0.625, 0.25, 0.625, 0.25, 0.625, 0.25, 0.625, 0.25, 0.625, 0.25, 0.625, 0.25, 0.625, 0.25, 0.625, 0.25, 0.625, 0.25, 0.0, 0.0, 0.0, 0.0, 0.625, 0.25, 0.0, 0.0, 0.0, 0.0, 0.0, 0.0, 0.0, 0.0, 0.0, 0.0, 0.625, 0.25, 0.0, 0.0, 0.0, 0.0, 0.0, 0.0, 0.625, 0.25, 0.625, 0.25, 0.0, 0.0, 0.0, 0.0, 0.0, 0.0, 0.0, 0.0, 0.0, 0.0, 0.0, 0.0, 0.0, 0.0, 0.0, 0.0, 0.625, 0.25, 0.0, 0.0, 0.0, 0.0, 0.0, 0.0, 0.0, 0.0, 0.625, 0.25, 0.0, 0.0, 0.0, 0.0, 0.625, 0.25, 0.0, 0.0, 0.0, 0.0, 0.0, 0.0, 0.0, 0.0, 0.0, 0.0, 0.0, 0.0, 0.0, 0.0, 0.0, 0.0, 0.625, 0.25, 0.0, 0.0, 0.0, 0.0, 0.625, 0.25, 0.0, 0.0, 0.0, 0.0, 0.0, 0.0, 0.0, 0.0, 0.0, 0.0, 0.0, 0.0, 0.0, 0.0, 0.0, 0.0, 0.625, 0.25, 0.0, 0.0, 0.0, 0.0, 0.625, 0.25, 0.0, 0.0, 0.625, 0.25, 0.625, 0.25, 0.0, 0.0, 0.0, 0.0, 0.0, 0.0, 0.0, 0.0, 0.0, 0.0, 0.0, 0.0, 0.0, 0.0, 0.0, 0.0, 0.0, 0.0, 0.625, 0.25, 0.625, 0.25, 0.625, 0.25, 0.625, 0.25, 0.0, 0.0, 0.0, 0.0, 0.0, 0.0, 0.0, 0.0, 0.0, 0.0, 0.0, 0.0, 0.0, 0.0, 0.0, 0.0, 0.0, 0.0, 0.0, 0.0, 0.0, 0.0, 0.0, 0.0, 0.625, 0.25, 0.625, 0.25, 0.625, 0.25, 0.625, 0.25, 0.0, 0.0, 0.0, 0.0, 0.5201, 0.208, 0.625, 0.25, 0.625, 0.25, 0.5201, 0.208, 0.0, 0.0, 0.625, 0.25, 0.625, 0.25, 0.0, 0.0, 0.0, 0.0, 0.0, 0.0, 0.625, 0.25, 0.625, 0.25, 0.0, 0.0, 0.0, 0.0, 0.0, 0.0, 0.0, 0.0, 0.0, 0.0, 0.0, 0.0, 0.0, 0.0, 0.0, 0.0, 0.0, 0.0, 0.0, 0.0, 0.0, 0.0, 0.0, 0.0, 0.0, 0.0, 0.0, 0.0, 0.0, 0.0, 0.0, 0.0, 0.0, 0.0, 0.0, 0.0, 0.0, 0.0, 0.0, 0.0, 0.0, 0.0, 0.0, 0.0, 0.0, 0.0, 0.0, 0.0, 0.0, 0.0, 0.0, 0.0, 0.0, 0.0, 0.0, 0.0, 0.0, 0.0, 0.0, 0.0, 0.0, 0.0, 0.0, 0.0, 0.0, 0.0, 0.0, 0.0, 0.875, 0.75, 0.125, 0.75, 0.125, 0.75, 0.875, 0.75, 0.0, 0.0, 0.0, 0.0, 0.0, 0.0, 0.0, 0.0, 0.125, 0.75, 0.0, 0.0, 0.125, 0.75, 0.125, 0.75, 0.0, 0.0, 0.0, 0.0, 0.0, 0.0, 0.0, 0.0, 0.5201, 0.208, 0.0, 0.0, 0.0, 0.0, 0.5201, 0.208, 0.875, 0.75, 0.875, 0.75, 0.875, 0.75, 0.875, 0.75, 0.125, 0.75, 0.875, 0.75, 0.875, 0.75, 0.125, 0.75, 0.125, 0.75, 0.125, 0.75, 0.125, 0.75, 0.125, 0.75, 0.875, 0.75, 0.875, 0.75, 0.875, 0.75, 0.875, 0.75, 0.875, 0.75, 0.125, 0.75, 0.125, 0.75, 0.875, 0.75, 0.0, 0.0, 0.5201, 0.208, 0.5201, 0.208, 0.0, 0.0, 0.0, 0.0, 0.0, 0.0, 0.0, 0.0, 0.0, 0.0, 0.0, 0.0, 0.5201, 0.208, 0.5201, 0.208, 0.0, 0.0, 0.875, 0.75, 0.125, 0.75, 0.125, 0.75, 0.875, 0.75, 0.875, 0.75, 0.0, 0.0, 0.0, 0.0, 0.0, 0.0, 0.0, 0.0, 0.0, 0.0, 0.5201, 0.208, 0.0, 0.0, 0.1138, 0.0975, 0.7613, 0.435, 0.875, 0.5, 0.0, 0.0, 0.0, 0.0, 0.0, 0.0, 0.0, 0.0, 0.0, 0.0, 0.0, 0.0, 0.0, 0.0, 0.0, 0.0, 0.0, 0.0, 0.0, 0.0, 0.0, 0.0, 0.0, 0.0, 0.0, 0.0, 0.0, 0.0, 0.0, 0.0, 0.0, 0.0, 0.0, 0.0, 0.5437, 0.2175, 0.625, 0.25, 0.0, 0.0, 0.0, 0.0, 0.5437, 0.2175, 0.625, 0.25, 0.625, 0.25, 0.5437, 0.2175, 0.625, 0.25, 0.0, 0.0, 0.0, 0.0, 0.625, 0.25, 0.1142, 0.06525, 0.0, 0.0, 0.0, 0.0, 0.1142, 0.06525, 0.0, 0.0, 0.0, 0.0, 0.0, 0.0, 0.0, 0.0, 0.0, 0.0, 0.0, 0.0, 0.0, 0.0, 0.0, 0.0, 0.0, 0.0, 0.5201, 0.208, 0.5201, 0.208, 0.0, 0.0, 0.0, 0.0, 0.0, 0.0, 0.0, 0.0, 0.0, 0.0, 0.0, 0.0, 0.0, 0.0, 0.0, 0.0, 0.0, 0.0, 0.5201, 0.208, 0.625, 0.25, 0.625, 0.25, 0.5201, 0.208, 0.0, 0.0, 0.0, 0.0, 0.0, 0.0, 0.0, 0.0, 0.0, 0.0, 0.0, 0.0, 0.0, 0.0, 0.0, 0.0, 0.0, 0.0, 0.0, 0.0, 0.0, 0.0, 0.0, 0.0, 0.0, 0.0, 0.0, 0.0, 0.0, 0.0, 0.0, 0.0, 0.0, 0.0, 0.0, 0.0, 0.0, 0.0, 0.0, 0.0, 0.0, 0.0, 0.0, 0.0, 0.0, 0.0, 0.875, 0.75, 0.875, 0.75, 0.0, 0.0, 0.0, 0.0, 0.0, 0.0, 0.0, 0.0, 0.0, 0.0, 0.0, 0.0, 0.0, 0.0, 0.0, 0.0, 0.0, 0.0, 0.0, 0.0, 0.0, 0.0, 0.0, 0.0, 0.0, 0.0, 0.0, 0.0, 0.0, 0.0, 0.0, 0.0, 0.625, 0.25, 0.0, 0.0, 0.625, 0.25, 0.0, 0.0, 0.0, 0.0, 0.0, 0.0, 0.0, 0.0, 0.625, 0.25, 0.0, 0.0, 0.0, 0.0, 0.0, 0.0, 0.875, 0.5, 0.7613, 0.435, 0.7612, 0.435, 0.875, 0.5, 0.08156, 0.03262, 0.5437, 0.2175, 0.5437, 0.2175, 0.08156, 0.03262, 0.08156, 0.03262, 0.5437, 0.2175, 0.0, 0.0, 0.0, 0.0, 0.7608, 0.6521, 0.1142, 0.06525, 0.7613, 0.435, 0.1138, 0.0975, 0.1087, 0.6521, 0.7608, 0.6521, 0.1138, 0.0975, 0.01625, 0.0975, 0.08156, 0.03262, 0.1902, 0.6848, 0.56, 0.315, 0.5437, 0.2175, 0.0, 0.0, 0.125, 0.75, 0.1902, 0.6848, 0.08156, 0.03262, 0.125, 0.75, 0.875, 0.75, 0.7608, 0.6521, 0.1087, 0.6521, 0.875, 0.75, 0.0, 0.0, 0.1142, 0.06525, 0.7608, 0.6521, 0.0, 0.0, 0.08156, 0.03262, 0.0, 0.0, 0.0, 0.0, 0.0, 0.0, 0.08156, 0.03262, 0.08156, 0.03262, 0.0, 0.0, 0.7613, 0.435, 0.1142, 0.06525, 0.1142, 0.06525, 0.7612, 0.435, 0.125, 0.75, 0.875, 0.75, 0.875, 0.75, 0.125, 0.75, 0.125, 0.75, 0.875, 0.75, 0.875, 0.75, 0.125, 0.75, 0.0, 0.0, 0.0, 0.0, 0.0, 0.0, 0.0, 0.0, 0.0, 0.0, 0.0, 0.0, 0.0, 0.0, 0.0, 0.0, 0.0, 0.0, 0.0, 0.0, 0.0, 0.0, 0.0, 0.0, 0.875, 0.75, 0.125, 0.75, 0.125, 0.75, 0.875, 0.75, 0.0, 0.0, 0.0, 0.0, 0.0, 0.0, 0.0, 0.0, 0.0, 0.0, 0.0, 0.0, 0.0, 0.0, 0.0, 0.0, 0.875, 0.75, 0.875, 0.75, 0.875, 0.75, 0.875, 0.75, 0.875, 0.75, 0.875, 0.75, 0.125, 0.75, 0.125, 0.75, 0.5201, 0.208, 0.164, 0.0656, 0.0, 0.0, 0.0, 0.0, 0.164, 0.0656, 0.0, 0.0, 0.0, 0.0, 0.0, 0.0, 0.0, 0.0, 0.0, 0.0, 0.0, 0.0, 0.0, 0.0, 0.0, 0.0, 0.0, 0.0, 0.0, 0.0, 0.0, 0.0, 0.0, 0.0, 0.0, 0.0, 0.0, 0.0, 0.0, 0.0, 0.0, 0.0, 0.0, 0.0, 0.0, 0.0, 0.0, 0.0, 0.0, 0.0, 0.0, 0.0, 0.0, 0.0, 0.0, 0.0, 0.0, 0.0, 0.0, 0.0, 0.0, 0.0, 0.0, 0.0, 0.0, 0.0, 0.0, 0.0, 0.0, 0.0, 0.0, 0.0, 0.0, 0.0, 0.0, 0.0, 0.0, 0.0, 0.0, 0.0, 0.0, 0.0, 0.0, 0.0, 0.0, 0.0, 0.0, 0.0, 0.0, 0.0, 0.0, 0.0, 0.0, 0.0, 0.0, 0.0, 0.0, 0.0, 0.0, 0.0, 0.0, 0.0, 0.0, 0.0, 0.0, 0.0, 0.0, 0.0, 0.0, 0.0, 0.0, 0.0, 0.0, 0.0, 0.0, 0.0, 0.0, 0.0, 0.0, 0.0, 0.0, 0.0, 0.0, 0.0, 0.0, 0.0, 0.0, 0.0, 0.0, 0.0, 0.0, 0.0, 0.0, 0.0, 0.0, 0.0, 0.0, 0.0, 0.0, 0.0, 0.0, 0.0, 0.0, 0.0, 0.0, 0.0, 0.0, 0.0, 0.0, 0.0, 0.0, 0.0, 0.0, 0.0, 0.0, 0.0, 0.0, 0.0, 0.0, 0.0])
me_circle_003.update()

# ---- objects
ob_plane = bpy.data.objects.new('plane', me_cube_004)
ob_circle = bpy.data.objects.new('Circle', me_circle_003)
ob_empty = bpy.data.objects.new('Empty', None)
ob_empty_001 = bpy.data.objects.new('Empty.001', None)

# ---- transforms, parenting, visibility, modifiers, constraints
ob_plane.location = (124.0, 0.0, 0.0)
ob_plane.scale = (88.74, -114.7, 1.098)
ob_circle.location = (127.0, 28.0, 0.0)
ob_circle.scale = (16.62, 16.62, 16.62)
ob_empty.location = (-297.2, 86.24, 42.33)
ob_empty.rotation_euler = (0.03875, 0.008556, 0.01835)
ob_empty.scale = (32.48, 32.48, 32.48)
ob_empty.empty_display_type = 'IMAGE'
ob_empty.empty_display_size = 5.0
ob_empty_001.location = (-462.5, 80.42, 0.0)
ob_empty_001.scale = (32.47, 32.47, 32.47)
ob_empty_001.empty_display_type = 'IMAGE'
ob_empty_001.empty_display_size = 5.0
ob_empty_001.empty_image_depth = 'BACK'
ob_empty_001.show_empty_image_perspective = False
ob_empty_001.empty_image_side = 'FRONT'

# ---- collection membership
col_collection.objects.link(ob_plane)
col_collection.objects.link(ob_circle)
col_collection.objects.link(ob_empty)
col_collection.objects.link(ob_empty_001)

# ---- scene / render settings (as saved in the file)
scene.frame_start = 1; scene.frame_end = 250; scene.frame_set(35)
scene.render.engine = 'BLENDER_EEVEE_NEXT'
bpy.context.view_layer.update()

# ---- added for rendering (the .blend has no active camera and no usable light): camera, sun
cam_auto = bpy.data.cameras.new('AutoCamera')
cam_auto.lens = 50.0
cam_auto.sensor_width = 36.0
cam_auto.clip_end = 5092.2
ob_auto_camera = bpy.data.objects.new('AutoCamera', cam_auto)
scene.collection.objects.link(ob_auto_camera)
ob_auto_camera.location = (396.027, -348.186, 234.175)
ob_auto_camera.rotation_euler = (1.09748, -7.21219e-08, 0.694738)
scene.camera = ob_auto_camera
light_auto_sun = bpy.data.lights.new('AutoSun', 'SUN')
light_auto_sun.energy = 3.0
light_auto_sun.angle = 0.0523599
ob_auto_sun = bpy.data.objects.new('AutoSun', light_auto_sun)
scene.collection.objects.link(ob_auto_sun)
ob_auto_sun.rotation_euler = (0.872665, 0.174533, 0.523599)
bpy.context.view_layer.update()
